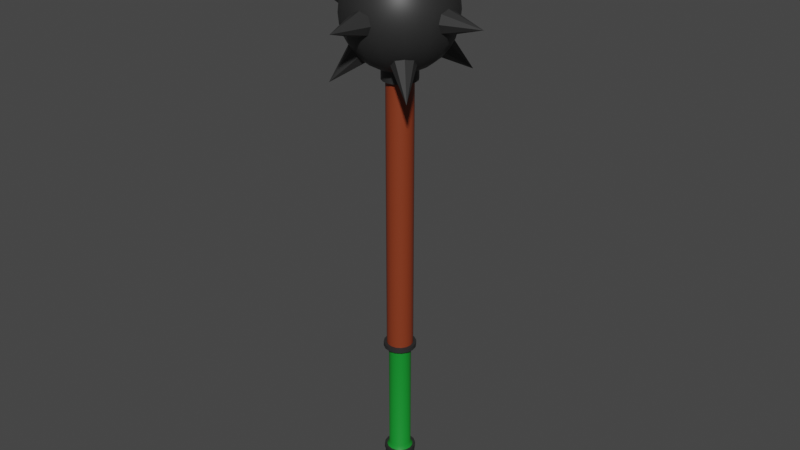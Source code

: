 # Source: mace.blend  (saved by Blender 2.81.16; exported with 4.5.12 LTS)
import bpy
from mathutils import Matrix  # noqa: F401  (used for matrix-valued properties, if any)

bpy.ops.wm.read_factory_settings(use_empty=True)
scene = bpy.context.scene
scene.name = 'Scene'

# ---- collections
col_collection = bpy.data.collections.new('Collection'); scene.collection.children.link(col_collection)

# ---- materials (node trees are filled in below, after node groups)
mat_metal = bpy.data.materials.new('Metal')
mat_metal.use_transparent_shadow = False
mat_wood = bpy.data.materials.new('Wood')
mat_wood.use_transparent_shadow = False
mat_handle = bpy.data.materials.new('Handle')
mat_handle.use_transparent_shadow = False

# ---- node groups
ng_auto_smooth = bpy.data.node_groups.new('Auto Smooth', 'GeometryNodeTree')
_s = ng_auto_smooth.interface.new_socket(name='Geometry', in_out='OUTPUT', socket_type='NodeSocketGeometry')
_s = ng_auto_smooth.interface.new_socket(name='Geometry', in_out='INPUT', socket_type='NodeSocketGeometry')
_s = ng_auto_smooth.interface.new_socket(name='Angle', in_out='INPUT', socket_type='NodeSocketFloat')
_s.subtype = 'ANGLE'
_s.min_value = 0.0
_s.max_value = 3.142
ng_auto_smooth.is_modifier = True
_N = ng_auto_smooth.nodes; _L = ng_auto_smooth.links
n0 = _N.new('NodeGroupOutput'); n0.name = 'Group Output'; n0.location = (480, -100)
n1 = _N.new('NodeGroupInput'); n1.name = 'Group Input'; n1.location = (-420, -300)
n2 = _N.new('NodeGroupInput'); n2.name = 'Group Input.001'; n2.location = (-60, -100)
n3 = _N.new('GeometryNodeSetShadeSmooth'); n3.name = 'Set Shade Smooth'; n3.location = (120, -100)
n3.domain = 'EDGE'
n4 = _N.new('GeometryNodeSetShadeSmooth'); n4.name = 'Set Shade Smooth.001'; n4.location = (300, -100)
n5 = _N.new('GeometryNodeInputMeshEdgeAngle'); n5.name = 'Edge Angle'; n5.location = (-420, -220)
n6 = _N.new('GeometryNodeInputEdgeSmooth'); n6.name = 'Is Edge Smooth'; n6.location = (-60, -160)
n7 = _N.new('GeometryNodeInputShadeSmooth'); n7.name = 'Is Face Smooth'; n7.location = (-240, -340)
n8 = _N.new('FunctionNodeBooleanMath'); n8.name = 'Boolean Math'; n8.location = (-60, -220)
n9 = _N.new('FunctionNodeCompare'); n9.name = 'Compare'; n9.location = (-240, -180)
n9.operation = 'LESS_EQUAL'
_L.new(n5.outputs[0], n9.inputs[0])
_L.new(n4.outputs[0], n0.inputs[0])
_L.new(n1.outputs[1], n9.inputs[1])
_L.new(n9.outputs[0], n8.inputs[0])
_L.new(n7.outputs[0], n8.inputs[1])
_L.new(n2.outputs[0], n3.inputs[0])
_L.new(n6.outputs[0], n3.inputs[1])
_L.new(n3.outputs[0], n4.inputs[0])
_L.new(n8.outputs[0], n3.inputs[2])
n0.is_active_output = True

# ---- material node trees
mat_metal.use_nodes = True; mat_metal.node_tree.nodes.clear()
_N = mat_metal.node_tree.nodes; _L = mat_metal.node_tree.links
n0 = _N.new('ShaderNodeOutputMaterial'); n0.name = 'Material Output'; n0.location = (300, 300)
n1 = _N.new('ShaderNodeBsdfPrincipled'); n1.name = 'Principled BSDF'; n1.location = (10, 300)
n1.distribution = 'GGX'
n1.subsurface_method = 'BURLEY'
n1.inputs[0].default_value = (0.02365, 0.02365, 0.02365, 1.0)
n1.inputs[3].default_value = 1.45
n1.inputs[27].default_value = (0.0, 0.0, 0.0, 1.0)
n1.inputs[28].default_value = 1.0
_L.new(n1.outputs[0], n0.inputs[0])
n0.is_active_output = True
mat_wood.use_nodes = True; mat_wood.node_tree.nodes.clear()
_N = mat_wood.node_tree.nodes; _L = mat_wood.node_tree.links
n0 = _N.new('ShaderNodeOutputMaterial'); n0.name = 'Material Output'; n0.location = (300, 300)
n1 = _N.new('ShaderNodeBsdfPrincipled'); n1.name = 'Principled BSDF'; n1.location = (10, 300)
n1.distribution = 'GGX'
n1.subsurface_method = 'BURLEY'
n1.inputs[0].default_value = (0.2266, 0.03757, 0.01113, 1.0)
n1.inputs[3].default_value = 1.45
n1.inputs[27].default_value = (0.0, 0.0, 0.0, 1.0)
n1.inputs[28].default_value = 1.0
_L.new(n1.outputs[0], n0.inputs[0])
n0.is_active_output = True
mat_handle.use_nodes = True; mat_handle.node_tree.nodes.clear()
_N = mat_handle.node_tree.nodes; _L = mat_handle.node_tree.links
n0 = _N.new('ShaderNodeOutputMaterial'); n0.name = 'Material Output'; n0.location = (300, 300)
n1 = _N.new('ShaderNodeBsdfPrincipled'); n1.name = 'Principled BSDF'; n1.location = (10, 300)
n1.distribution = 'GGX'
n1.subsurface_method = 'BURLEY'
n1.inputs[0].default_value = (0.00575, 0.2598, 0.02453, 1.0)
n1.inputs[3].default_value = 1.45
n1.inputs[27].default_value = (0.0, 0.0, 0.0, 1.0)
n1.inputs[28].default_value = 1.0
_L.new(n1.outputs[0], n0.inputs[0])
n0.is_active_output = True

# ---- world
world_world = bpy.data.worlds.new('World'); scene.world = world_world
world_world.use_nodes = True; world_world.node_tree.nodes.clear()
_N = world_world.node_tree.nodes; _L = world_world.node_tree.links
n0 = _N.new('ShaderNodeOutputWorld'); n0.name = 'World Output'; n0.location = (300, 300)
n1 = _N.new('ShaderNodeBackground'); n1.name = 'Background'; n1.location = (10, 300)
n1.inputs[0].default_value = (0.05088, 0.05088, 0.05088, 1.0)
_L.new(n1.outputs[0], n0.inputs[0])
n0.is_active_output = True
world_world.color = (0.05088, 0.05088, 0.05088)
world_world.use_sun_shadow = False
world_world.sun_shadow_jitter_overblur = 0.0

# ---- meshes
me_cylinder = bpy.data.meshes.new('Cylinder')
me_cylinder.from_pydata([(4.163e-08, 0.02565, -0.02041), (4.206e-08, 0.01862, 0.5944), (0.009815, 0.0237, -0.02041), (0.007126, 0.0172, 0.5944), (0.01814, 0.01814, -0.02041), (0.01317, 0.01317, 0.5944), (0.0237, 0.009815, -0.02041), (0.0172, 0.007126, 0.5944), (0.02565, -1.194e-08, -0.02041), (0.01862, -1.218e-08, 0.5944), (0.0237, -0.009815, -0.02041), (0.0172, -0.007126, 0.5944), (0.01814, -0.01814, -0.02041), (0.01317, -0.01317, 0.5944), (0.009815, -0.0237, -0.02041), (0.007126, -0.0172, 0.5944), (4.55e-08, -0.02565, -0.02041), (4.487e-08, -0.01862, 0.5944), (-0.009815, -0.0237, -0.02041), (-0.007126, -0.0172, 0.5944), (-0.01814, -0.01814, -0.02041), (-0.01317, -0.01317, 0.5944), (-0.0237, -0.009815, -0.02041), (-0.0172, -0.007126, 0.5944), (-0.02565, -1.052e-08, -0.02041), (-0.01862, -1.115e-08, 0.5944), (-0.0237, 0.009815, -0.02041), (-0.0172, 0.007126, 0.5944), (-0.01814, 0.01814, -0.02041), (-0.01317, 0.01317, 0.5944), (-0.009815, 0.0237, -0.02041), (-0.007126, 0.0172, 0.5944), (4.206e-08, 0.01862, 0.003884), (4.206e-08, 0.01862, 0.01003), (4.206e-08, 0.01862, 0.1822), (4.206e-08, 0.01862, 0.1883), (0.007126, 0.0172, 0.1883), (0.007126, 0.0172, 0.1822), (0.007126, 0.0172, 0.01003), (0.007126, 0.0172, 0.003884), (0.01317, 0.01317, 0.1883), (0.01317, 0.01317, 0.1822), (0.01317, 0.01317, 0.01003), (0.01317, 0.01317, 0.003884), (0.0172, 0.007126, 0.1883), (0.0172, 0.007126, 0.1822), (0.0172, 0.007126, 0.01003), (0.0172, 0.007126, 0.003884), (0.01862, -1.218e-08, 0.1883), (0.01862, -1.218e-08, 0.1822), (0.01862, -1.218e-08, 0.01003), (0.01862, -1.218e-08, 0.003884), (0.0172, -0.007126, 0.1883), (0.0172, -0.007126, 0.1822), (0.0172, -0.007126, 0.01003), (0.0172, -0.007126, 0.003884), (0.01317, -0.01317, 0.1883), (0.01317, -0.01317, 0.1822), (0.01317, -0.01317, 0.01003), (0.01317, -0.01317, 0.003884), (0.007126, -0.0172, 0.1883), (0.007126, -0.0172, 0.1822), (0.007126, -0.0172, 0.01003), (0.007126, -0.0172, 0.003884), (4.487e-08, -0.01862, 0.1883), (4.487e-08, -0.01862, 0.1822), (4.487e-08, -0.01862, 0.01003), (4.487e-08, -0.01862, 0.003884), (-0.007126, -0.0172, 0.1883), (-0.007126, -0.0172, 0.1822), (-0.007126, -0.0172, 0.01003), (-0.007126, -0.0172, 0.003884), (-0.01317, -0.01317, 0.1883), (-0.01317, -0.01317, 0.1822), (-0.01317, -0.01317, 0.01003), (-0.01317, -0.01317, 0.003884), (-0.0172, -0.007126, 0.1883), (-0.0172, -0.007126, 0.1822), (-0.0172, -0.007126, 0.01003), (-0.0172, -0.007126, 0.003884), (-0.01862, -1.115e-08, 0.1883), (-0.01862, -1.115e-08, 0.1822), (-0.01862, -1.115e-08, 0.01003), (-0.01862, -1.115e-08, 0.003884), (-0.0172, 0.007126, 0.1883), (-0.0172, 0.007126, 0.1822), (-0.0172, 0.007126, 0.01003), (-0.0172, 0.007126, 0.003884), (-0.01317, 0.01317, 0.1883), (-0.01317, 0.01317, 0.1822), (-0.01317, 0.01317, 0.01003), (-0.01317, 0.01317, 0.003884), (-0.007126, 0.0172, 0.1883), (-0.007126, 0.0172, 0.1822), (-0.007126, 0.0172, 0.01003), (-0.007126, 0.0172, 0.003884), (4.199e-08, 0.02295, 0.1822), (4.199e-08, 0.02295, 0.1883), (0.008782, 0.0212, 0.1883), (0.008782, 0.0212, 0.1822), (0.01623, 0.01623, 0.1883), (0.01623, 0.01623, 0.1822), (0.0212, 0.008782, 0.1883), (0.0212, 0.008782, 0.1822), (0.02295, -1.202e-08, 0.1883), (0.02295, -1.202e-08, 0.1822), (0.0212, -0.008782, 0.1883), (0.0212, -0.008782, 0.1822), (0.01623, -0.01623, 0.1883), (0.01623, -0.01623, 0.1822), (0.008782, -0.0212, 0.1883), (0.008782, -0.0212, 0.1822), (4.546e-08, -0.02295, 0.1883), (4.546e-08, -0.02295, 0.1822), (-0.008782, -0.0212, 0.1883), (-0.008782, -0.0212, 0.1822), (-0.01623, -0.01623, 0.1883), (-0.01623, -0.01623, 0.1822), (-0.0212, -0.008782, 0.1883), (-0.0212, -0.008782, 0.1822), (-0.02295, -1.074e-08, 0.1883), (-0.02295, -1.074e-08, 0.1822), (-0.0212, 0.008782, 0.1883), (-0.0212, 0.008782, 0.1822), (-0.01623, 0.01623, 0.1883), (-0.01623, 0.01623, 0.1822), (-0.008782, 0.0212, 0.1883), (-0.008782, 0.0212, 0.1822), (4.214e-08, 0.01566, 0.01577), (4.214e-08, 0.01566, 0.1772), (0.005992, 0.01446, 0.1772), (0.005992, 0.01446, 0.01577), (0.01107, 0.01107, 0.1772), (0.01107, 0.01107, 0.01577), (0.01446, 0.005992, 0.1772), (0.01446, 0.005992, 0.01577), (0.01566, -1.226e-08, 0.1772), (0.01566, -1.226e-08, 0.01577), (0.01446, -0.005992, 0.1772), (0.01446, -0.005992, 0.01577), (0.01107, -0.01107, 0.1772), (0.01107, -0.01107, 0.01577), (0.005992, -0.01446, 0.1772), (0.005992, -0.01446, 0.01577), (4.451e-08, -0.01566, 0.1772), (4.451e-08, -0.01566, 0.01577), (-0.005991, -0.01446, 0.1772), (-0.005991, -0.01446, 0.01577), (-0.01107, -0.01107, 0.1772), (-0.01107, -0.01107, 0.01577), (-0.01446, -0.005992, 0.1772), (-0.01446, -0.005992, 0.01577), (-0.01566, -1.139e-08, 0.1772), (-0.01566, -1.139e-08, 0.01577), (-0.01446, 0.005992, 0.1772), (-0.01446, 0.005992, 0.01577), (-0.01107, 0.01107, 0.1772), (-0.01107, 0.01107, 0.01577), (-0.005991, 0.01446, 0.1772), (-0.005991, 0.01446, 0.01577), (-0.01317, 0.01317, 0.1931), (-0.0172, 0.007126, 0.1931), (-0.01862, -1.115e-08, 0.1931), (-0.0172, -0.007126, 0.1931), (-0.01317, -0.01317, 0.1931), (-0.007126, -0.0172, 0.1931), (4.487e-08, -0.01862, 0.1931), (0.007126, -0.0172, 0.1931), (0.01317, -0.01317, 0.1931), (0.0172, -0.007126, 0.1931), (0.01862, -1.218e-08, 0.1931), (0.0172, 0.007126, 0.1931), (0.01317, 0.01317, 0.1931), (0.007126, 0.0172, 0.1931), (4.206e-08, 0.01862, 0.1931), (4.497e-08, -1.297e-08, -0.04867), (-0.007126, 0.0172, 0.1931), (4.195e-08, 0.02237, 0.003884), (4.195e-08, 0.02237, 0.01003), (0.008562, 0.02067, 0.01003), (0.008562, 0.02067, 0.003884), (0.01582, 0.01582, 0.01003), (0.01582, 0.01582, 0.003884), (0.02067, 0.008562, 0.01003), (0.02067, 0.008562, 0.003884), (0.02237, -1.208e-08, 0.01003), (0.02237, -1.208e-08, 0.003884), (0.02067, -0.008562, 0.01003), (0.02067, -0.008562, 0.003884), (0.01582, -0.01582, 0.01003), (0.01582, -0.01582, 0.003884), (0.008562, -0.02067, 0.01003), (0.008562, -0.02067, 0.003884), (4.532e-08, -0.02237, 0.01003), (4.532e-08, -0.02237, 0.003884), (-0.008562, -0.02067, 0.01003), (-0.008562, -0.02067, 0.003884), (-0.01582, -0.01582, 0.01003), (-0.01582, -0.01582, 0.003884), (-0.02067, -0.008562, 0.01003), (-0.02067, -0.008562, 0.003884), (-0.02237, -1.084e-08, 0.01003), (-0.02237, -1.084e-08, 0.003884), (-0.02067, 0.008562, 0.01003), (-0.02067, 0.008562, 0.003884), (-0.01582, 0.01582, 0.01003), (-0.01582, 0.01582, 0.003884), (-0.008562, 0.02067, 0.01003), (-0.008562, 0.02067, 0.003884), (4.206e-08, 0.01862, 0.5766), (4.206e-08, 0.01862, 0.5927), (-0.007126, 0.0172, 0.5927), (-0.007126, 0.0172, 0.5766), (-0.01317, 0.01317, 0.5927), (-0.01317, 0.01317, 0.5766), (-0.0172, 0.007126, 0.5927), (-0.0172, 0.007126, 0.5766), (-0.01862, -1.115e-08, 0.5927), (-0.01862, -1.115e-08, 0.5766), (-0.0172, -0.007126, 0.5927), (-0.0172, -0.007126, 0.5766), (-0.01317, -0.01317, 0.5927), (-0.01317, -0.01317, 0.5766), (-0.007126, -0.0172, 0.5927), (-0.007126, -0.0172, 0.5766), (4.487e-08, -0.01862, 0.5927), (4.487e-08, -0.01862, 0.5766), (0.007126, -0.0172, 0.5927), (0.007126, -0.0172, 0.5766), (0.01317, -0.01317, 0.5927), (0.01317, -0.01317, 0.5766), (0.0172, -0.007126, 0.5927), (0.0172, -0.007126, 0.5766), (0.01862, -1.218e-08, 0.5927), (0.01862, -1.218e-08, 0.5766), (0.0172, 0.007126, 0.5927), (0.0172, 0.007126, 0.5766), (0.01317, 0.01317, 0.5927), (0.01317, 0.01317, 0.5766), (0.007126, 0.0172, 0.5927), (0.007126, 0.0172, 0.5766), (4.171e-08, 0.0243, 0.5766), (4.171e-08, 0.0243, 0.5927), (-0.009299, 0.02245, 0.5927), (-0.009299, 0.02245, 0.5766), (-0.01718, 0.01718, 0.5927), (-0.01718, 0.01718, 0.5766), (-0.02245, 0.009299, 0.5927), (-0.02245, 0.009299, 0.5766), (-0.0243, -1.059e-08, 0.5927), (-0.0243, -1.059e-08, 0.5766), (-0.02245, -0.009299, 0.5927), (-0.02245, -0.009299, 0.5766), (-0.01718, -0.01718, 0.5927), (-0.01718, -0.01718, 0.5766), (-0.009299, -0.02245, 0.5927), (-0.009299, -0.02245, 0.5766), (4.538e-08, -0.0243, 0.5927), (4.538e-08, -0.0243, 0.5766), (0.009299, -0.02245, 0.5927), (0.009299, -0.02245, 0.5766), (0.01718, -0.01718, 0.5927), (0.01718, -0.01718, 0.5766), (0.02245, -0.009299, 0.5927), (0.02245, -0.009299, 0.5766), (0.0243, -1.194e-08, 0.5927), (0.0243, -1.194e-08, 0.5766), (0.02245, 0.009299, 0.5927), (0.02245, 0.009299, 0.5766), (0.01718, 0.01718, 0.5927), (0.01718, 0.01718, 0.5766), (0.009299, 0.02245, 0.5927), (0.009299, 0.02245, 0.5766)], [], [(210, 1, 3, 239), (239, 3, 5, 237), (237, 5, 7, 235), (235, 7, 9, 233), (233, 9, 11, 231), (231, 11, 13, 229), (229, 13, 15, 227), (227, 15, 17, 225), (225, 17, 19, 223), (223, 19, 21, 221), (221, 21, 23, 219), (219, 23, 25, 217), (217, 25, 27, 215), (215, 27, 29, 213), (3, 1, 31, 29, 27, 25, 23, 21, 19, 17, 15, 13, 11, 9, 7, 5), (213, 29, 31, 211), (211, 31, 1, 210), (8, 10, 175), (30, 95, 32, 0), (42, 46, 183, 181), (158, 93, 34, 129), (84, 88, 124, 122), (28, 91, 95, 30), (87, 83, 202, 204), (156, 89, 93, 158), (44, 48, 104, 102), (26, 87, 91, 28), (47, 43, 182, 184), (154, 85, 89, 156), (89, 85, 123, 125), (24, 83, 87, 26), (70, 74, 197, 195), (152, 81, 85, 154), (49, 45, 103, 105), (22, 79, 83, 24), (75, 71, 196, 198), (150, 77, 81, 152), (72, 76, 118, 116), (20, 75, 79, 22), (58, 62, 191, 189), (148, 73, 77, 150), (35, 36, 98, 97), (18, 71, 75, 20), (63, 59, 190, 192), (146, 69, 73, 148), (77, 73, 117, 119), (16, 67, 71, 18), (86, 90, 205, 203), (144, 65, 69, 146), (37, 34, 96, 99), (14, 63, 67, 16), (46, 50, 185, 183), (142, 61, 65, 144), (60, 64, 112, 110), (12, 59, 63, 14), (91, 87, 204, 206), (140, 57, 61, 142), (65, 61, 111, 113), (10, 55, 59, 12), (51, 47, 184, 186), (138, 53, 57, 140), (88, 92, 126, 124), (8, 51, 55, 10), (74, 78, 199, 197), (136, 49, 53, 138), (48, 52, 106, 104), (6, 47, 51, 8), (33, 38, 179, 178), (134, 45, 49, 136), (93, 89, 125, 127), (4, 43, 47, 6), (79, 75, 198, 200), (132, 41, 45, 134), (53, 49, 105, 107), (2, 39, 43, 4), (39, 32, 177, 180), (130, 37, 41, 132), (76, 80, 120, 118), (0, 32, 39, 2), (62, 66, 193, 191), (129, 34, 37, 130), (36, 40, 100, 98), (127, 126, 97, 96), (125, 124, 126, 127), (123, 122, 124, 125), (121, 120, 122, 123), (119, 118, 120, 121), (117, 116, 118, 119), (115, 114, 116, 117), (113, 112, 114, 115), (111, 110, 112, 113), (109, 108, 110, 111), (107, 106, 108, 109), (105, 104, 106, 107), (103, 102, 104, 105), (101, 100, 102, 103), (99, 98, 100, 101), (96, 97, 98, 99), (61, 57, 109, 111), (56, 60, 110, 108), (73, 69, 115, 117), (68, 72, 116, 114), (45, 41, 101, 103), (85, 81, 121, 123), (40, 44, 102, 100), (80, 84, 122, 120), (57, 53, 107, 109), (34, 93, 127, 96), (52, 56, 108, 106), (92, 35, 97, 126), (69, 65, 113, 115), (64, 68, 114, 112), (41, 37, 99, 101), (81, 77, 119, 121), (33, 128, 131, 38), (128, 129, 130, 131), (38, 131, 133, 42), (131, 130, 132, 133), (42, 133, 135, 46), (133, 132, 134, 135), (46, 135, 137, 50), (135, 134, 136, 137), (50, 137, 139, 54), (137, 136, 138, 139), (54, 139, 141, 58), (139, 138, 140, 141), (58, 141, 143, 62), (141, 140, 142, 143), (62, 143, 145, 66), (143, 142, 144, 145), (66, 145, 147, 70), (145, 144, 146, 147), (70, 147, 149, 74), (147, 146, 148, 149), (74, 149, 151, 78), (149, 148, 150, 151), (78, 151, 153, 82), (151, 150, 152, 153), (82, 153, 155, 86), (153, 152, 154, 155), (86, 155, 157, 90), (155, 154, 156, 157), (90, 157, 159, 94), (157, 156, 158, 159), (94, 159, 128, 33), (159, 158, 129, 128), (40, 172, 171, 44), (18, 20, 175), (28, 30, 175), (4, 6, 175), (14, 16, 175), (0, 2, 175), (24, 26, 175), (10, 12, 175), (20, 22, 175), (30, 0, 175), (6, 8, 175), (16, 18, 175), (26, 28, 175), (2, 4, 175), (12, 14, 175), (22, 24, 175), (44, 171, 170, 48), (48, 170, 169, 52), (52, 169, 168, 56), (56, 168, 167, 60), (60, 167, 166, 64), (64, 166, 165, 68), (68, 165, 164, 72), (72, 164, 163, 76), (76, 163, 162, 80), (80, 162, 161, 84), (84, 161, 160, 88), (88, 160, 176, 92), (92, 176, 174, 35), (36, 173, 172, 40), (35, 174, 173, 36), (208, 207, 178, 177), (206, 205, 207, 208), (204, 203, 205, 206), (202, 201, 203, 204), (200, 199, 201, 202), (198, 197, 199, 200), (196, 195, 197, 198), (194, 193, 195, 196), (192, 191, 193, 194), (190, 189, 191, 192), (188, 187, 189, 190), (186, 185, 187, 188), (184, 183, 185, 186), (182, 181, 183, 184), (180, 179, 181, 182), (177, 178, 179, 180), (82, 86, 203, 201), (59, 55, 188, 190), (32, 95, 208, 177), (54, 58, 189, 187), (94, 33, 178, 207), (71, 67, 194, 196), (66, 70, 195, 193), (43, 39, 180, 182), (83, 79, 200, 202), (38, 42, 181, 179), (78, 82, 201, 199), (55, 51, 186, 188), (95, 91, 206, 208), (50, 54, 187, 185), (90, 94, 207, 205), (67, 63, 192, 194), (176, 212, 209, 174), (222, 224, 256, 254), (160, 214, 212, 176), (235, 233, 265, 267), (161, 216, 214, 160), (221, 219, 251, 253), (162, 218, 216, 161), (234, 236, 268, 266), (163, 220, 218, 162), (220, 222, 254, 252), (164, 222, 220, 163), (233, 231, 263, 265), (165, 224, 222, 164), (219, 217, 249, 251), (166, 226, 224, 165), (232, 234, 266, 264), (167, 228, 226, 166), (218, 220, 252, 250), (168, 230, 228, 167), (231, 229, 261, 263), (169, 232, 230, 168), (217, 215, 247, 249), (170, 234, 232, 169), (230, 232, 264, 262), (171, 236, 234, 170), (216, 218, 250, 248), (172, 238, 236, 171), (229, 227, 259, 261), (173, 240, 238, 172), (215, 213, 245, 247), (174, 209, 240, 173), (228, 230, 262, 260), (244, 243, 242, 241), (246, 245, 243, 244), (248, 247, 245, 246), (250, 249, 247, 248), (252, 251, 249, 250), (254, 253, 251, 252), (256, 255, 253, 254), (258, 257, 255, 256), (260, 259, 257, 258), (262, 261, 259, 260), (264, 263, 261, 262), (266, 265, 263, 264), (268, 267, 265, 266), (270, 269, 267, 268), (272, 271, 269, 270), (241, 242, 271, 272), (236, 238, 270, 268), (223, 221, 253, 255), (209, 212, 244, 241), (237, 235, 267, 269), (224, 226, 258, 256), (211, 210, 242, 243), (238, 240, 272, 270), (225, 223, 255, 257), (212, 214, 246, 244), (239, 237, 269, 271), (226, 228, 260, 258), (213, 211, 243, 245), (240, 209, 241, 272), (227, 225, 257, 259), (214, 216, 248, 246), (210, 239, 271, 242)])
me_cylinder.polygons.foreach_set('use_smooth', [True] * 273)
me_cylinder.polygons.foreach_set('material_index', [1, 1, 1, 1, 1, 1, 1, 1, 1, 1, 1, 1, 1, 1, 1, 1, 1, 0, 0, 0, 2, 0, 0, 0, 2, 0, 0, 0, 2, 0, 0, 0, 2, 0, 0, 0, 2, 0, 0, 0, 2, 0, 0, 0, 2, 0, 0, 0, 2, 0, 0, 0, 2, 0, 0, 0, 2, 0, 0, 0, 2, 0, 0, 0, 2, 0, 0, 0, 2, 0, 0, 0, 2, 0, 0, 0, 2, 0, 0, 0, 2, 0, 0, 0, 0, 0, 0, 0, 0, 0, 0, 0, 0, 0, 0, 0, 0, 0, 0, 0, 0, 0, 0, 0, 0, 0, 0, 0, 0, 0, 0, 0, 0, 0, 2, 2, 2, 2, 2, 2, 2, 2, 2, 2, 2, 2, 2, 2, 2, 2, 2, 2, 2, 2, 2, 2, 2, 2, 2, 2, 2, 2, 2, 2, 2, 2, 1, 0, 0, 0, 0, 0, 0, 0, 0, 0, 0, 0, 0, 0, 0, 0, 1, 1, 1, 1, 1, 1, 1, 1, 1, 1, 1, 1, 1, 1, 1, 0, 0, 0, 0, 0, 0, 0, 0, 0, 0, 0, 0, 0, 0, 0, 0, 0, 0, 0, 0, 0, 0, 0, 0, 0, 0, 0, 0, 0, 0, 0, 0, 1, 0, 1, 0, 1, 0, 1, 0, 1, 0, 1, 0, 1, 0, 1, 0, 1, 0, 1, 0, 1, 0, 1, 0, 1, 0, 1, 0, 1, 0, 1, 0, 0, 0, 0, 0, 0, 0, 0, 0, 0, 0, 0, 0, 0, 0, 0, 0, 0, 0, 0, 0, 0, 0, 0, 0, 0, 0, 0, 0, 0, 0, 0, 0])
_uv = me_cylinder.uv_layers.new(name='UVMap')
_uv.uv.foreach_set('vector', [1.0, 0.9833, 1.0, 1.0, 0.9375, 1.0, 0.9375, 0.9833, 0.9375, 0.9833, 0.9375, 1.0, 0.875, 1.0, 0.875, 0.9833, 0.875, 0.9833, 0.875, 1.0, 0.8125, 1.0, 0.8125, 0.9833, 0.8125, 0.9833, 0.8125, 1.0, 0.75, 1.0, 0.75, 0.9833, 0.75, 0.9833, 0.75, 1.0, 0.6875, 1.0, 0.6875, 0.9833, 0.6875, 0.9833, 0.6875, 1.0, 0.625, 1.0, 0.625, 0.9833, 0.625, 0.9833, 0.625, 1.0, 0.5625, 1.0, 0.5625, 0.9833, 0.5625, 0.9833, 0.5625, 1.0, 0.5, 1.0, 0.5, 0.9833, 0.5, 0.9833, 0.5, 1.0, 0.4375, 1.0, 0.4375, 0.9833, 0.4375, 0.9833, 0.4375, 1.0, 0.375, 1.0, 0.375, 0.9833, 0.375, 0.9833, 0.375, 1.0, 0.3125, 1.0, 0.3125, 0.9833, 0.3125, 0.9833, 0.3125, 1.0, 0.25, 1.0, 0.25, 0.9833, 0.25, 0.9833, 0.25, 1.0, 0.1875, 1.0, 0.1875, 0.9833, 0.1875, 0.9833, 0.1875, 1.0, 0.125, 1.0, 0.125, 0.9833, 0.3418, 0.4717, 0.25, 0.49, 0.1582, 0.4717, 0.08029, 0.4197, 0.02827, 0.3418, 0.01, 0.25, 0.02827, 0.1582, 0.08029, 0.08029, 0.1582, 0.02827, 0.25, 0.01, 0.3418, 0.02827, 0.4197, 0.08029, 0.4717, 0.1582, 0.49, 0.25, 0.4717, 0.3418, 0.4197, 0.4197, 0.125, 0.9833, 0.125, 1.0, 0.0625, 1.0, 0.0625, 0.9833, 0.0625, 0.9833, 0.0625, 1.0, 0.0, 1.0, 0.0, 0.9833, 0.75, 0.5, 0.6875, 0.5, 0.75, 0.5, 0.0625, 0.5, 0.0625, 0.6, 0.0, 0.6, 0.0, 0.5, 0.875, 0.7, 0.8125, 0.7, 0.8125, 0.7, 0.875, 0.7, 0.0625, 0.7667, 0.0625, 0.8, 0.0, 0.8, 0.0, 0.7667, 0.1875, 0.9, 0.125, 0.9, 0.125, 0.9, 0.1875, 0.9, 0.125, 0.5, 0.125, 0.6, 0.0625, 0.6, 0.0625, 0.5, 0.1875, 0.6, 0.25, 0.6, 0.25, 0.6, 0.1875, 0.6, 0.125, 0.7667, 0.125, 0.8, 0.0625, 0.8, 0.0625, 0.7667, 0.8125, 0.9, 0.75, 0.9, 0.75, 0.9, 0.8125, 0.9, 0.1875, 0.5, 0.1875, 0.6, 0.125, 0.6, 0.125, 0.5, 0.8125, 0.6, 0.875, 0.6, 0.875, 0.6, 0.8125, 0.6, 0.1875, 0.7667, 0.1875, 0.8, 0.125, 0.8, 0.125, 0.7667, 0.125, 0.8, 0.1875, 0.8, 0.1875, 0.8, 0.125, 0.8, 0.25, 0.5, 0.25, 0.6, 0.1875, 0.6, 0.1875, 0.5, 0.4375, 0.7, 0.375, 0.7, 0.375, 0.7, 0.4375, 0.7, 0.25, 0.7667, 0.25, 0.8, 0.1875, 0.8, 0.1875, 0.7667, 0.75, 0.8, 0.8125, 0.8, 0.8125, 0.8, 0.75, 0.8, 0.3125, 0.5, 0.3125, 0.6, 0.25, 0.6, 0.25, 0.5, 0.375, 0.6, 0.4375, 0.6, 0.4375, 0.6, 0.375, 0.6, 0.3125, 0.7667, 0.3125, 0.8, 0.25, 0.8, 0.25, 0.7667, 0.375, 0.9, 0.3125, 0.9, 0.3125, 0.9, 0.375, 0.9, 0.375, 0.5, 0.375, 0.6, 0.3125, 0.6, 0.3125, 0.5, 0.625, 0.7, 0.5625, 0.7, 0.5625, 0.7, 0.625, 0.7, 0.375, 0.7667, 0.375, 0.8, 0.3125, 0.8, 0.3125, 0.7667, 1.0, 0.9, 0.9375, 0.9, 0.9375, 0.9, 1.0, 0.9, 0.4375, 0.5, 0.4375, 0.6, 0.375, 0.6, 0.375, 0.5, 0.5625, 0.6, 0.625, 0.6, 0.625, 0.6, 0.5625, 0.6, 0.4375, 0.7667, 0.4375, 0.8, 0.375, 0.8, 0.375, 0.7667, 0.3125, 0.8, 0.375, 0.8, 0.375, 0.8, 0.3125, 0.8, 0.5, 0.5, 0.5, 0.6, 0.4375, 0.6, 0.4375, 0.5, 0.1875, 0.7, 0.125, 0.7, 0.125, 0.7, 0.1875, 0.7, 0.5, 0.7667, 0.5, 0.8, 0.4375, 0.8, 0.4375, 0.7667, 0.9375, 0.8, 1.0, 0.8, 1.0, 0.8, 0.9375, 0.8, 0.5625, 0.5, 0.5625, 0.6, 0.5, 0.6, 0.5, 0.5, 0.8125, 0.7, 0.75, 0.7, 0.75, 0.7, 0.8125, 0.7, 0.5625, 0.7667, 0.5625, 0.8, 0.5, 0.8, 0.5, 0.7667, 0.5625, 0.9, 0.5, 0.9, 0.5, 0.9, 0.5625, 0.9, 0.625, 0.5, 0.625, 0.6, 0.5625, 0.6, 0.5625, 0.5, 0.125, 0.6, 0.1875, 0.6, 0.1875, 0.6, 0.125, 0.6, 0.625, 0.7667, 0.625, 0.8, 0.5625, 0.8, 0.5625, 0.7667, 0.5, 0.8, 0.5625, 0.8, 0.5625, 0.8, 0.5, 0.8, 0.6875, 0.5, 0.6875, 0.6, 0.625, 0.6, 0.625, 0.5, 0.75, 0.6, 0.8125, 0.6, 0.8125, 0.6, 0.75, 0.6, 0.6875, 0.7667, 0.6875, 0.8, 0.625, 0.8, 0.625, 0.7667, 0.125, 0.9, 0.0625, 0.9, 0.0625, 0.9, 0.125, 0.9, 0.75, 0.5, 0.75, 0.6, 0.6875, 0.6, 0.6875, 0.5, 0.375, 0.7, 0.3125, 0.7, 0.3125, 0.7, 0.375, 0.7, 0.75, 0.7667, 0.75, 0.8, 0.6875, 0.8, 0.6875, 0.7667, 0.75, 0.9, 0.6875, 0.9, 0.6875, 0.9, 0.75, 0.9, 0.8125, 0.5, 0.8125, 0.6, 0.75, 0.6, 0.75, 0.5, 1.0, 0.7, 0.9375, 0.7, 0.9375, 0.7, 1.0, 0.7, 0.8125, 0.7667, 0.8125, 0.8, 0.75, 0.8, 0.75, 0.7667, 0.0625, 0.8, 0.125, 0.8, 0.125, 0.8, 0.0625, 0.8, 0.875, 0.5, 0.875, 0.6, 0.8125, 0.6, 0.8125, 0.5, 0.3125, 0.6, 0.375, 0.6, 0.375, 0.6, 0.3125, 0.6, 0.875, 0.7667, 0.875, 0.8, 0.8125, 0.8, 0.8125, 0.7667, 0.6875, 0.8, 0.75, 0.8, 0.75, 0.8, 0.6875, 0.8, 0.9375, 0.5, 0.9375, 0.6, 0.875, 0.6, 0.875, 0.5, 0.9375, 0.6, 1.0, 0.6, 1.0, 0.6, 0.9375, 0.6, 0.9375, 0.7667, 0.9375, 0.8, 0.875, 0.8, 0.875, 0.7667, 0.3125, 0.9, 0.25, 0.9, 0.25, 0.9, 0.3125, 0.9, 1.0, 0.5, 1.0, 0.6, 0.9375, 0.6, 0.9375, 0.5, 0.5625, 0.7, 0.5, 0.7, 0.5, 0.7, 0.5625, 0.7, 1.0, 0.7667, 1.0, 0.8, 0.9375, 0.8, 0.9375, 0.7667, 0.9375, 0.9, 0.875, 0.9, 0.875, 0.9, 0.9375, 0.9, 0.0625, 0.8, 0.0625, 0.9, 0.0, 0.9, 0.0, 0.8, 0.125, 0.8, 0.125, 0.9, 0.0625, 0.9, 0.0625, 0.8, 0.1875, 0.8, 0.1875, 0.9, 0.125, 0.9, 0.125, 0.8, 0.25, 0.8, 0.25, 0.9, 0.1875, 0.9, 0.1875, 0.8, 0.3125, 0.8, 0.3125, 0.9, 0.25, 0.9, 0.25, 0.8, 0.375, 0.8, 0.375, 0.9, 0.3125, 0.9, 0.3125, 0.8, 0.4375, 0.8, 0.4375, 0.9, 0.375, 0.9, 0.375, 0.8, 0.5, 0.8, 0.5, 0.9, 0.4375, 0.9, 0.4375, 0.8, 0.5625, 0.8, 0.5625, 0.9, 0.5, 0.9, 0.5, 0.8, 0.625, 0.8, 0.625, 0.9, 0.5625, 0.9, 0.5625, 0.8, 0.6875, 0.8, 0.6875, 0.9, 0.625, 0.9, 0.625, 0.8, 0.75, 0.8, 0.75, 0.9, 0.6875, 0.9, 0.6875, 0.8, 0.8125, 0.8, 0.8125, 0.9, 0.75, 0.9, 0.75, 0.8, 0.875, 0.8, 0.875, 0.9, 0.8125, 0.9, 0.8125, 0.8, 0.9375, 0.8, 0.9375, 0.9, 0.875, 0.9, 0.875, 0.8, 1.0, 0.8, 1.0, 0.9, 0.9375, 0.9, 0.9375, 0.8, 0.5625, 0.8, 0.625, 0.8, 0.625, 0.8, 0.5625, 0.8, 0.625, 0.9, 0.5625, 0.9, 0.5625, 0.9, 0.625, 0.9, 0.375, 0.8, 0.4375, 0.8, 0.4375, 0.8, 0.375, 0.8, 0.4375, 0.9, 0.375, 0.9, 0.375, 0.9, 0.4375, 0.9, 0.8125, 0.8, 0.875, 0.8, 0.875, 0.8, 0.8125, 0.8, 0.1875, 0.8, 0.25, 0.8, 0.25, 0.8, 0.1875, 0.8, 0.875, 0.9, 0.8125, 0.9, 0.8125, 0.9, 0.875, 0.9, 0.25, 0.9, 0.1875, 0.9, 0.1875, 0.9, 0.25, 0.9, 0.625, 0.8, 0.6875, 0.8, 0.6875, 0.8, 0.625, 0.8, 0.0, 0.8, 0.0625, 0.8, 0.0625, 0.8, 0.0, 0.8, 0.6875, 0.9, 0.625, 0.9, 0.625, 0.9, 0.6875, 0.9, 0.0625, 0.9, 0.0, 0.9, 0.0, 0.9, 0.0625, 0.9, 0.4375, 0.8, 0.5, 0.8, 0.5, 0.8, 0.4375, 0.8, 0.5, 0.9, 0.4375, 0.9, 0.4375, 0.9, 0.5, 0.9, 0.875, 0.8, 0.9375, 0.8, 0.9375, 0.8, 0.875, 0.8, 0.25, 0.8, 0.3125, 0.8, 0.3125, 0.8, 0.25, 0.8, 1.0, 0.7, 1.0, 0.7333, 0.9375, 0.7333, 0.9375, 0.7, 1.0, 0.7333, 1.0, 0.7667, 0.9375, 0.7667, 0.9375, 0.7333, 0.9375, 0.7, 0.9375, 0.7333, 0.875, 0.7333, 0.875, 0.7, 0.9375, 0.7333, 0.9375, 0.7667, 0.875, 0.7667, 0.875, 0.7333, 0.875, 0.7, 0.875, 0.7333, 0.8125, 0.7333, 0.8125, 0.7, 0.875, 0.7333, 0.875, 0.7667, 0.8125, 0.7667, 0.8125, 0.7333, 0.8125, 0.7, 0.8125, 0.7333, 0.75, 0.7333, 0.75, 0.7, 0.8125, 0.7333, 0.8125, 0.7667, 0.75, 0.7667, 0.75, 0.7333, 0.75, 0.7, 0.75, 0.7333, 0.6875, 0.7333, 0.6875, 0.7, 0.75, 0.7333, 0.75, 0.7667, 0.6875, 0.7667, 0.6875, 0.7333, 0.6875, 0.7, 0.6875, 0.7333, 0.625, 0.7333, 0.625, 0.7, 0.6875, 0.7333, 0.6875, 0.7667, 0.625, 0.7667, 0.625, 0.7333, 0.625, 0.7, 0.625, 0.7333, 0.5625, 0.7333, 0.5625, 0.7, 0.625, 0.7333, 0.625, 0.7667, 0.5625, 0.7667, 0.5625, 0.7333, 0.5625, 0.7, 0.5625, 0.7333, 0.5, 0.7333, 0.5, 0.7, 0.5625, 0.7333, 0.5625, 0.7667, 0.5, 0.7667, 0.5, 0.7333, 0.5, 0.7, 0.5, 0.7333, 0.4375, 0.7333, 0.4375, 0.7, 0.5, 0.7333, 0.5, 0.7667, 0.4375, 0.7667, 0.4375, 0.7333, 0.4375, 0.7, 0.4375, 0.7333, 0.375, 0.7333, 0.375, 0.7, 0.4375, 0.7333, 0.4375, 0.7667, 0.375, 0.7667, 0.375, 0.7333, 0.375, 0.7, 0.375, 0.7333, 0.3125, 0.7333, 0.3125, 0.7, 0.375, 0.7333, 0.375, 0.7667, 0.3125, 0.7667, 0.3125, 0.7333, 0.3125, 0.7, 0.3125, 0.7333, 0.25, 0.7333, 0.25, 0.7, 0.3125, 0.7333, 0.3125, 0.7667, 0.25, 0.7667, 0.25, 0.7333, 0.25, 0.7, 0.25, 0.7333, 0.1875, 0.7333, 0.1875, 0.7, 0.25, 0.7333, 0.25, 0.7667, 0.1875, 0.7667, 0.1875, 0.7333, 0.1875, 0.7, 0.1875, 0.7333, 0.125, 0.7333, 0.125, 0.7, 0.1875, 0.7333, 0.1875, 0.7667, 0.125, 0.7667, 0.125, 0.7333, 0.125, 0.7, 0.125, 0.7333, 0.0625, 0.7333, 0.0625, 0.7, 0.125, 0.7333, 0.125, 0.7667, 0.0625, 0.7667, 0.0625, 0.7333, 0.0625, 0.7, 0.0625, 0.7333, 0.0, 0.7333, 0.0, 0.7, 0.0625, 0.7333, 0.0625, 0.7667, 0.0, 0.7667, 0.0, 0.7333, 0.875, 0.9, 0.875, 0.95, 0.8125, 0.95, 0.8125, 0.9, 0.4375, 0.5, 0.375, 0.5, 0.4375, 0.5, 0.125, 0.5, 0.0625, 0.5, 0.125, 0.5, 0.875, 0.5, 0.8125, 0.5, 0.875, 0.5, 0.5625, 0.5, 0.5, 0.5, 0.5625, 0.5, 1.0, 0.5, 0.9375, 0.5, 1.0, 0.5, 0.25, 0.5, 0.1875, 0.5, 0.25, 0.5, 0.6875, 0.5, 0.625, 0.5, 0.6875, 0.5, 0.375, 0.5, 0.3125, 0.5, 0.375, 0.5, 0.0625, 0.5, 0.0, 0.5, 0.0625, 0.5, 0.8125, 0.5, 0.75, 0.5, 0.8125, 0.5, 0.5, 0.5, 0.4375, 0.5, 0.5, 0.5, 0.1875, 0.5, 0.125, 0.5, 0.1875, 0.5, 0.9375, 0.5, 0.875, 0.5, 0.9375, 0.5, 0.625, 0.5, 0.5625, 0.5, 0.625, 0.5, 0.3125, 0.5, 0.25, 0.5, 0.3125, 0.5, 0.8125, 0.9, 0.8125, 0.95, 0.75, 0.95, 0.75, 0.9, 0.75, 0.9, 0.75, 0.95, 0.6875, 0.95, 0.6875, 0.9, 0.6875, 0.9, 0.6875, 0.95, 0.625, 0.95, 0.625, 0.9, 0.625, 0.9, 0.625, 0.95, 0.5625, 0.95, 0.5625, 0.9, 0.5625, 0.9, 0.5625, 0.95, 0.5, 0.95, 0.5, 0.9, 0.5, 0.9, 0.5, 0.95, 0.4375, 0.95, 0.4375, 0.9, 0.4375, 0.9, 0.4375, 0.95, 0.375, 0.95, 0.375, 0.9, 0.375, 0.9, 0.375, 0.95, 0.3125, 0.95, 0.3125, 0.9, 0.3125, 0.9, 0.3125, 0.95, 0.25, 0.95, 0.25, 0.9, 0.25, 0.9, 0.25, 0.95, 0.1875, 0.95, 0.1875, 0.9, 0.1875, 0.9, 0.1875, 0.95, 0.125, 0.95, 0.125, 0.9, 0.125, 0.9, 0.125, 0.95, 0.0625, 0.95, 0.0625, 0.9, 0.0625, 0.9, 0.0625, 0.95, 0.0, 0.95, 0.0, 0.9, 0.9375, 0.9, 0.9375, 0.95, 0.875, 0.95, 0.875, 0.9, 1.0, 0.9, 1.0, 0.95, 0.9375, 0.95, 0.9375, 0.9, 0.0625, 0.6, 0.0625, 0.7, 0.0, 0.7, 0.0, 0.6, 0.125, 0.6, 0.125, 0.7, 0.0625, 0.7, 0.0625, 0.6, 0.1875, 0.6, 0.1875, 0.7, 0.125, 0.7, 0.125, 0.6, 0.25, 0.6, 0.25, 0.7, 0.1875, 0.7, 0.1875, 0.6, 0.3125, 0.6, 0.3125, 0.7, 0.25, 0.7, 0.25, 0.6, 0.375, 0.6, 0.375, 0.7, 0.3125, 0.7, 0.3125, 0.6, 0.4375, 0.6, 0.4375, 0.7, 0.375, 0.7, 0.375, 0.6, 0.5, 0.6, 0.5, 0.7, 0.4375, 0.7, 0.4375, 0.6, 0.5625, 0.6, 0.5625, 0.7, 0.5, 0.7, 0.5, 0.6, 0.625, 0.6, 0.625, 0.7, 0.5625, 0.7, 0.5625, 0.6, 0.6875, 0.6, 0.6875, 0.7, 0.625, 0.7, 0.625, 0.6, 0.75, 0.6, 0.75, 0.7, 0.6875, 0.7, 0.6875, 0.6, 0.8125, 0.6, 0.8125, 0.7, 0.75, 0.7, 0.75, 0.6, 0.875, 0.6, 0.875, 0.7, 0.8125, 0.7, 0.8125, 0.6, 0.9375, 0.6, 0.9375, 0.7, 0.875, 0.7, 0.875, 0.6, 1.0, 0.6, 1.0, 0.7, 0.9375, 0.7, 0.9375, 0.6, 0.25, 0.7, 0.1875, 0.7, 0.1875, 0.7, 0.25, 0.7, 0.625, 0.6, 0.6875, 0.6, 0.6875, 0.6, 0.625, 0.6, 0.0, 0.6, 0.0625, 0.6, 0.0625, 0.6, 0.0, 0.6, 0.6875, 0.7, 0.625, 0.7, 0.625, 0.7, 0.6875, 0.7, 0.0625, 0.7, 0.0, 0.7, 0.0, 0.7, 0.0625, 0.7, 0.4375, 0.6, 0.5, 0.6, 0.5, 0.6, 0.4375, 0.6, 0.5, 0.7, 0.4375, 0.7, 0.4375, 0.7, 0.5, 0.7, 0.875, 0.6, 0.9375, 0.6, 0.9375, 0.6, 0.875, 0.6, 0.25, 0.6, 0.3125, 0.6, 0.3125, 0.6, 0.25, 0.6, 0.9375, 0.7, 0.875, 0.7, 0.875, 0.7, 0.9375, 0.7, 0.3125, 0.7, 0.25, 0.7, 0.25, 0.7, 0.3125, 0.7, 0.6875, 0.6, 0.75, 0.6, 0.75, 0.6, 0.6875, 0.6, 0.0625, 0.6, 0.125, 0.6, 0.125, 0.6, 0.0625, 0.6, 0.75, 0.7, 0.6875, 0.7, 0.6875, 0.7, 0.75, 0.7, 0.125, 0.7, 0.0625, 0.7, 0.0625, 0.7, 0.125, 0.7, 0.5, 0.6, 0.5625, 0.6, 0.5625, 0.6, 0.5, 0.6, 0.0625, 0.95, 0.0625, 0.9667, 0.0, 0.9667, 0.0, 0.95, 0.375, 0.9667, 0.4375, 0.9667, 0.4375, 0.9667, 0.375, 0.9667, 0.125, 0.95, 0.125, 0.9667, 0.0625, 0.9667, 0.0625, 0.95, 0.8125, 0.9833, 0.75, 0.9833, 0.75, 0.9833, 0.8125, 0.9833, 0.1875, 0.95, 0.1875, 0.9667, 0.125, 0.9667, 0.125, 0.95, 0.375, 0.9833, 0.3125, 0.9833, 0.3125, 0.9833, 0.375, 0.9833, 0.25, 0.95, 0.25, 0.9667, 0.1875, 0.9667, 0.1875, 0.95, 0.75, 0.9667, 0.8125, 0.9667, 0.8125, 0.9667, 0.75, 0.9667, 0.3125, 0.95, 0.3125, 0.9667, 0.25, 0.9667, 0.25, 0.95, 0.3125, 0.9667, 0.375, 0.9667, 0.375, 0.9667, 0.3125, 0.9667, 0.375, 0.95, 0.375, 0.9667, 0.3125, 0.9667, 0.3125, 0.95, 0.75, 0.9833, 0.6875, 0.9833, 0.6875, 0.9833, 0.75, 0.9833, 0.4375, 0.95, 0.4375, 0.9667, 0.375, 0.9667, 0.375, 0.95, 0.3125, 0.9833, 0.25, 0.9833, 0.25, 0.9833, 0.3125, 0.9833, 0.5, 0.95, 0.5, 0.9667, 0.4375, 0.9667, 0.4375, 0.95, 0.6875, 0.9667, 0.75, 0.9667, 0.75, 0.9667, 0.6875, 0.9667, 0.5625, 0.95, 0.5625, 0.9667, 0.5, 0.9667, 0.5, 0.95, 0.25, 0.9667, 0.3125, 0.9667, 0.3125, 0.9667, 0.25, 0.9667, 0.625, 0.95, 0.625, 0.9667, 0.5625, 0.9667, 0.5625, 0.95, 0.6875, 0.9833, 0.625, 0.9833, 0.625, 0.9833, 0.6875, 0.9833, 0.6875, 0.95, 0.6875, 0.9667, 0.625, 0.9667, 0.625, 0.95, 0.25, 0.9833, 0.1875, 0.9833, 0.1875, 0.9833, 0.25, 0.9833, 0.75, 0.95, 0.75, 0.9667, 0.6875, 0.9667, 0.6875, 0.95, 0.625, 0.9667, 0.6875, 0.9667, 0.6875, 0.9667, 0.625, 0.9667, 0.8125, 0.95, 0.8125, 0.9667, 0.75, 0.9667, 0.75, 0.95, 0.1875, 0.9667, 0.25, 0.9667, 0.25, 0.9667, 0.1875, 0.9667, 0.875, 0.95, 0.875, 0.9667, 0.8125, 0.9667, 0.8125, 0.95, 0.625, 0.9833, 0.5625, 0.9833, 0.5625, 0.9833, 0.625, 0.9833, 0.9375, 0.95, 0.9375, 0.9667, 0.875, 0.9667, 0.875, 0.95, 0.1875, 0.9833, 0.125, 0.9833, 0.125, 0.9833, 0.1875, 0.9833, 1.0, 0.95, 1.0, 0.9667, 0.9375, 0.9667, 0.9375, 0.95, 0.5625, 0.9667, 0.625, 0.9667, 0.625, 0.9667, 0.5625, 0.9667, 0.0625, 0.9667, 0.0625, 0.9833, 0.0, 0.9833, 0.0, 0.9667, 0.125, 0.9667, 0.125, 0.9833, 0.0625, 0.9833, 0.0625, 0.9667, 0.1875, 0.9667, 0.1875, 0.9833, 0.125, 0.9833, 0.125, 0.9667, 0.25, 0.9667, 0.25, 0.9833, 0.1875, 0.9833, 0.1875, 0.9667, 0.3125, 0.9667, 0.3125, 0.9833, 0.25, 0.9833, 0.25, 0.9667, 0.375, 0.9667, 0.375, 0.9833, 0.3125, 0.9833, 0.3125, 0.9667, 0.4375, 0.9667, 0.4375, 0.9833, 0.375, 0.9833, 0.375, 0.9667, 0.5, 0.9667, 0.5, 0.9833, 0.4375, 0.9833, 0.4375, 0.9667, 0.5625, 0.9667, 0.5625, 0.9833, 0.5, 0.9833, 0.5, 0.9667, 0.625, 0.9667, 0.625, 0.9833, 0.5625, 0.9833, 0.5625, 0.9667, 0.6875, 0.9667, 0.6875, 0.9833, 0.625, 0.9833, 0.625, 0.9667, 0.75, 0.9667, 0.75, 0.9833, 0.6875, 0.9833, 0.6875, 0.9667, 0.8125, 0.9667, 0.8125, 0.9833, 0.75, 0.9833, 0.75, 0.9667, 0.875, 0.9667, 0.875, 0.9833, 0.8125, 0.9833, 0.8125, 0.9667, 0.9375, 0.9667, 0.9375, 0.9833, 0.875, 0.9833, 0.875, 0.9667, 1.0, 0.9667, 1.0, 0.9833, 0.9375, 0.9833, 0.9375, 0.9667, 0.8125, 0.9667, 0.875, 0.9667, 0.875, 0.9667, 0.8125, 0.9667, 0.4375, 0.9833, 0.375, 0.9833, 0.375, 0.9833, 0.4375, 0.9833, 0.0, 0.9667, 0.0625, 0.9667, 0.0625, 0.9667, 0.0, 0.9667, 0.875, 0.9833, 0.8125, 0.9833, 0.8125, 0.9833, 0.875, 0.9833, 0.4375, 0.9667, 0.5, 0.9667, 0.5, 0.9667, 0.4375, 0.9667, 0.0625, 0.9833, 0.0, 0.9833, 0.0, 0.9833, 0.0625, 0.9833, 0.875, 0.9667, 0.9375, 0.9667, 0.9375, 0.9667, 0.875, 0.9667, 0.5, 0.9833, 0.4375, 0.9833, 0.4375, 0.9833, 0.5, 0.9833, 0.0625, 0.9667, 0.125, 0.9667, 0.125, 0.9667, 0.0625, 0.9667, 0.9375, 0.9833, 0.875, 0.9833, 0.875, 0.9833, 0.9375, 0.9833, 0.5, 0.9667, 0.5625, 0.9667, 0.5625, 0.9667, 0.5, 0.9667, 0.125, 0.9833, 0.0625, 0.9833, 0.0625, 0.9833, 0.125, 0.9833, 0.9375, 0.9667, 1.0, 0.9667, 1.0, 0.9667, 0.9375, 0.9667, 0.5625, 0.9833, 0.5, 0.9833, 0.5, 0.9833, 0.5625, 0.9833, 0.125, 0.9667, 0.1875, 0.9667, 0.1875, 0.9667, 0.125, 0.9667, 1.0, 0.9833, 0.9375, 0.9833, 0.9375, 0.9833, 1.0, 0.9833])
me_cylinder.materials.append(mat_metal)
me_cylinder.materials.append(mat_wood)
me_cylinder.materials.append(mat_handle)
me_cylinder.use_remesh_fix_poles = True
me_cylinder.use_remesh_preserve_attributes = False
me_cylinder.use_mirror_vertex_groups = False
me_cylinder.update()
me_sphere = bpy.data.meshes.new('Sphere')
me_sphere.from_pydata([(1.703e-08, 0.01478, 0.7375), (1.703e-08, 0.05356, 0.7167), (1.703e-08, 0.06298, 0.7053), (1.703e-08, 0.06998, 0.6922), (1.703e-08, 0.07429, 0.678), (1.703e-08, 0.07574, 0.6632), (1.703e-08, 0.07429, 0.6484), (1.703e-08, 0.06998, 0.6342), (1.703e-08, 0.06298, 0.6211), (1.703e-08, 0.05356, 0.6096), (1.703e-08, 0.04208, 0.6002), (1.703e-08, 0.02898, 0.5932), (1.703e-08, 0.01478, 0.5889), (0.005655, 0.01365, 0.7375), (0.01109, 0.02678, 0.7331), (0.0161, 0.03888, 0.7262), (0.0205, 0.04948, 0.7167), (0.0241, 0.05818, 0.7053), (0.02678, 0.06465, 0.6922), (0.02843, 0.06863, 0.678), (0.02898, 0.06998, 0.6632), (0.02843, 0.06863, 0.6484), (0.02678, 0.06465, 0.6342), (0.0241, 0.05818, 0.6211), (0.0205, 0.04948, 0.6096), (0.0161, 0.03888, 0.6002), (0.01109, 0.02678, 0.5932), (0.005655, 0.01365, 0.5889), (0.01045, 0.01045, 0.7375), (0.0205, 0.0205, 0.7331), (0.02975, 0.02975, 0.7262), (0.03787, 0.03787, 0.7167), (0.04453, 0.04453, 0.7053), (0.04948, 0.04948, 0.6922), (0.05253, 0.05253, 0.678), (0.05356, 0.05356, 0.6632), (0.05253, 0.05253, 0.6484), (0.04948, 0.04948, 0.6342), (0.04453, 0.04453, 0.6211), (0.03787, 0.03787, 0.6096), (0.02975, 0.02975, 0.6002), (0.0205, 0.0205, 0.5932), (0.01045, 0.01045, 0.5889), (0.01365, 0.005655, 0.7375), (0.02678, 0.01109, 0.7331), (0.03888, 0.0161, 0.7262), (0.04948, 0.0205, 0.7167), (0.05818, 0.0241, 0.7053), (0.06465, 0.02678, 0.6922), (0.06863, 0.02843, 0.678), (0.06998, 0.02898, 0.6632), (0.06863, 0.02843, 0.6484), (0.06465, 0.02678, 0.6342), (0.05818, 0.0241, 0.6211), (0.04948, 0.0205, 0.6096), (0.03888, 0.0161, 0.6002), (0.02678, 0.01109, 0.5932), (0.01365, 0.005655, 0.5889), (0.01478, -7.806e-08, 0.7375), (0.02898, -8.088e-08, 0.7331), (0.04208, -8.088e-08, 0.7262), (0.05356, -8.201e-08, 0.7167), (0.06298, -8.314e-08, 0.7053), (0.06998, -8.088e-08, 0.6922), (0.07429, -8.088e-08, 0.678), (0.07574, -8.54e-08, 0.6632), (0.07429, -8.088e-08, 0.6484), (0.06998, -8.54e-08, 0.6342), (0.06298, -8.314e-08, 0.6211), (0.05356, -8.201e-08, 0.6096), (0.04208, -8.088e-08, 0.6002), (0.02898, -8.201e-08, 0.5932), (0.01478, -7.806e-08, 0.5889), (0.01365, -0.005655, 0.7375), (0.02678, -0.01109, 0.7331), (0.03888, -0.0161, 0.7262), (0.04948, -0.0205, 0.7167), (0.05818, -0.0241, 0.7053), (0.06465, -0.02678, 0.6922), (0.06863, -0.02843, 0.678), (0.06998, -0.02898, 0.6632), (0.06863, -0.02843, 0.6484), (0.06465, -0.02678, 0.6342), (0.05818, -0.0241, 0.6211), (0.04948, -0.0205, 0.6096), (0.03888, -0.0161, 0.6002), (0.02678, -0.01109, 0.5932), (0.01365, -0.005655, 0.5889), (0.01045, -0.01045, 0.7375), (0.0205, -0.0205, 0.7331), (0.02975, -0.02975, 0.7262), (0.03787, -0.03787, 0.7167), (0.04453, -0.04453, 0.7053), (0.04948, -0.04948, 0.6922), (0.05253, -0.05253, 0.678), (0.05356, -0.05356, 0.6632), (0.05253, -0.05253, 0.6484), (0.04948, -0.04948, 0.6342), (0.04453, -0.04453, 0.6211), (0.03787, -0.03787, 0.6096), (0.02975, -0.02975, 0.6002), (0.0205, -0.0205, 0.5932), (0.01045, -0.01045, 0.5889), (0.005655, -0.01365, 0.7375), (0.01109, -0.02678, 0.7331), (0.0161, -0.03888, 0.7262), (0.0205, -0.04948, 0.7167), (0.0241, -0.05818, 0.7053), (0.02678, -0.06465, 0.6922), (0.02843, -0.06863, 0.678), (0.02898, -0.06998, 0.6632), (0.02843, -0.06863, 0.6484), (0.02678, -0.06465, 0.6342), (0.0241, -0.05818, 0.6211), (0.0205, -0.04948, 0.6096), (0.0161, -0.03888, 0.6002), (0.01109, -0.02678, 0.5932), (0.005655, -0.01365, 0.5889), (1.18e-08, -0.01478, 0.7375), (8.412e-09, -0.02898, 0.7331), (6.155e-09, -0.04208, 0.7262), (1.067e-08, -0.05356, 0.7167), (-6.167e-10, -0.06298, 0.7053), (1.641e-09, -0.06998, 0.6922), (6.155e-09, -0.07429, 0.678), (-6.167e-10, -0.07574, 0.6632), (6.155e-09, -0.07429, 0.6484), (-2.874e-09, -0.06998, 0.6342), (-6.167e-10, -0.06298, 0.6211), (1.067e-08, -0.05356, 0.6096), (5.026e-09, -0.04208, 0.6002), (3.898e-09, -0.02898, 0.5932), (1.293e-08, -0.01478, 0.5889), (1.703e-08, -7.659e-08, 0.5874), (-0.005655, -0.01365, 0.7375), (-0.01109, -0.02678, 0.7331), (-0.0161, -0.03888, 0.7262), (-0.0205, -0.04948, 0.7167), (-0.0241, -0.05818, 0.7053), (-0.02678, -0.06465, 0.6922), (-0.02843, -0.06863, 0.678), (-0.02898, -0.06998, 0.6632), (-0.02843, -0.06863, 0.6484), (-0.02678, -0.06465, 0.6342), (-0.0241, -0.05818, 0.6211), (-0.0205, -0.04948, 0.6096), (-0.0161, -0.03888, 0.6002), (-0.01109, -0.02678, 0.5932), (-0.005655, -0.01365, 0.5889), (-0.01045, -0.01045, 0.7375), (-0.0205, -0.0205, 0.7331), (-0.02975, -0.02975, 0.7262), (-0.03787, -0.03787, 0.7167), (-0.04453, -0.04453, 0.7053), (-0.04948, -0.04948, 0.6922), (-0.05253, -0.05253, 0.678), (-0.05356, -0.05356, 0.6632), (-0.05253, -0.05253, 0.6484), (-0.04948, -0.04948, 0.6342), (-0.04453, -0.04453, 0.6211), (-0.03787, -0.03787, 0.6096), (-0.02975, -0.02975, 0.6002), (-0.0205, -0.0205, 0.5932), (-0.01045, -0.01045, 0.5889), (-5.775e-09, -8.604e-08, 0.7389), (-0.01365, -0.005655, 0.7375), (-0.02678, -0.01109, 0.7331), (-0.03888, -0.0161, 0.7262), (-0.04948, -0.0205, 0.7167), (-0.05818, -0.0241, 0.7053), (-0.06465, -0.02678, 0.6922), (-0.06863, -0.02843, 0.678), (-0.06998, -0.02898, 0.6632), (-0.06863, -0.02843, 0.6484), (-0.06465, -0.02678, 0.6342), (-0.05818, -0.0241, 0.6211), (-0.04948, -0.0205, 0.6096), (-0.03888, -0.0161, 0.6002), (-0.02678, -0.01109, 0.5932), (-0.01365, -0.005655, 0.5889), (-0.01478, -7.016e-08, 0.7375), (-0.02898, -6.508e-08, 0.7331), (-0.04208, -5.718e-08, 0.7262), (-0.05356, -5.831e-08, 0.7167), (-0.06298, -4.476e-08, 0.7053), (-0.06998, -4.928e-08, 0.6922), (-0.07429, -5.605e-08, 0.678), (-0.07574, -4.702e-08, 0.6632), (-0.07429, -5.605e-08, 0.6484), (-0.06998, -4.702e-08, 0.6342), (-0.06298, -4.476e-08, 0.6211), (-0.05356, -5.831e-08, 0.6096), (-0.04208, -5.718e-08, 0.6002), (-0.02898, -5.944e-08, 0.5932), (-0.01478, -7.185e-08, 0.5889), (-0.01365, 0.005655, 0.7375), (-0.02678, 0.01109, 0.7331), (-0.03888, 0.0161, 0.7262), (-0.04948, 0.0205, 0.7167), (-0.05818, 0.0241, 0.7053), (-0.06465, 0.02678, 0.6922), (-0.06863, 0.02843, 0.678), (-0.06998, 0.02898, 0.6632), (-0.06863, 0.02843, 0.6484), (-0.06465, 0.02678, 0.6342), (-0.05818, 0.0241, 0.6211), (-0.04948, 0.0205, 0.6096), (-0.03888, 0.0161, 0.6002), (-0.02678, 0.01109, 0.5932), (-0.01365, 0.005655, 0.5889), (-0.01045, 0.01045, 0.7375), (-0.0205, 0.0205, 0.7331), (-0.02975, 0.02975, 0.7262), (-0.03787, 0.03787, 0.7167), (-0.04453, 0.04453, 0.7053), (-0.04948, 0.04948, 0.6922), (-0.05253, 0.05253, 0.678), (-0.05356, 0.05356, 0.6632), (-0.05253, 0.05253, 0.6484), (-0.04948, 0.04948, 0.6342), (-0.04453, 0.04453, 0.6211), (-0.03787, 0.03787, 0.6096), (-0.02975, 0.02975, 0.6002), (-0.0205, 0.0205, 0.5932), (-0.01045, 0.01045, 0.5889), (-0.005655, 0.01365, 0.7375), (-0.01109, 0.02678, 0.7331), (-0.0161, 0.03888, 0.7262), (-0.0205, 0.04948, 0.7167), (-0.0241, 0.05818, 0.7053), (-0.02678, 0.06465, 0.6922), (-0.02843, 0.06863, 0.678), (-0.02898, 0.06998, 0.6632), (-0.02843, 0.06863, 0.6484), (-0.02678, 0.06465, 0.6342), (-0.0241, 0.05818, 0.6211), (-0.0205, 0.04948, 0.6096), (-0.0161, 0.03888, 0.6002), (-0.01109, 0.02678, 0.5932), (-0.005655, 0.01365, 0.5889), (2.873e-08, 0.02898, 0.7331), (4.227e-08, 0.04208, 0.7262)], [], [(10, 9, 24, 25), (3, 2, 17, 18), (11, 10, 25, 26), (4, 3, 18, 19), (12, 11, 26, 27), (5, 4, 19, 20), (0, 164, 13), (133, 12, 27), (6, 5, 20, 21), (240, 0, 13, 14), (7, 6, 21, 22), (241, 240, 14, 15), (8, 7, 22, 23), (1, 241, 15, 16), (9, 8, 23, 24), (2, 1, 16, 17), (24, 23, 38, 39), (17, 16, 31, 32), (25, 24, 39, 40), (18, 17, 32, 33), (26, 25, 40, 41), (19, 18, 33, 34), (27, 26, 41, 42), (20, 19, 34, 35), (13, 164, 28), (133, 27, 42), (21, 20, 35, 36), (14, 13, 28, 29), (22, 21, 36, 37), (15, 14, 29, 30), (23, 22, 37, 38), (16, 15, 30, 31), (28, 164, 43), (133, 42, 57), (36, 35, 50, 51), (29, 28, 43, 44), (37, 36, 51, 52), (30, 29, 44, 45), (38, 37, 52, 53), (31, 30, 45, 46), (39, 38, 53, 54), (32, 31, 46, 47), (40, 39, 54, 55), (33, 32, 47, 48), (41, 40, 55, 56), (34, 33, 48, 49), (42, 41, 56, 57), (35, 34, 49, 50), (47, 46, 61, 62), (55, 54, 69, 70), (48, 47, 62, 63), (56, 55, 70, 71), (49, 48, 63, 64), (57, 56, 71, 72), (50, 49, 64, 65), (43, 164, 58), (133, 57, 72), (51, 50, 65, 66), (44, 43, 58, 59), (52, 51, 66, 67), (45, 44, 59, 60), (53, 52, 67, 68), (46, 45, 60, 61), (54, 53, 68, 69), (66, 65, 80, 81), (59, 58, 73, 74), (67, 66, 81, 82), (60, 59, 74, 75), (68, 67, 82, 83), (61, 60, 75, 76), (69, 68, 83, 84), (62, 61, 76, 77), (70, 69, 84, 85), (63, 62, 77, 78), (71, 70, 85, 86), (64, 63, 78, 79), (72, 71, 86, 87), (65, 64, 79, 80), (58, 164, 73), (133, 72, 87), (85, 84, 99, 100), (78, 77, 92, 93), (86, 85, 100, 101), (79, 78, 93, 94), (87, 86, 101, 102), (80, 79, 94, 95), (73, 164, 88), (133, 87, 102), (81, 80, 95, 96), (74, 73, 88, 89), (82, 81, 96, 97), (75, 74, 89, 90), (83, 82, 97, 98), (76, 75, 90, 91), (84, 83, 98, 99), (77, 76, 91, 92), (97, 96, 111, 112), (90, 89, 104, 105), (98, 97, 112, 113), (91, 90, 105, 106), (99, 98, 113, 114), (92, 91, 106, 107), (100, 99, 114, 115), (93, 92, 107, 108), (101, 100, 115, 116), (94, 93, 108, 109), (102, 101, 116, 117), (95, 94, 109, 110), (88, 164, 103), (133, 102, 117), (96, 95, 110, 111), (89, 88, 103, 104), (116, 115, 130, 131), (109, 108, 123, 124), (117, 116, 131, 132), (110, 109, 124, 125), (103, 164, 118), (133, 117, 132), (111, 110, 125, 126), (104, 103, 118, 119), (112, 111, 126, 127), (105, 104, 119, 120), (113, 112, 127, 128), (106, 105, 120, 121), (114, 113, 128, 129), (107, 106, 121, 122), (115, 114, 129, 130), (108, 107, 122, 123), (120, 119, 135, 136), (128, 127, 143, 144), (121, 120, 136, 137), (129, 128, 144, 145), (122, 121, 137, 138), (130, 129, 145, 146), (123, 122, 138, 139), (131, 130, 146, 147), (124, 123, 139, 140), (132, 131, 147, 148), (125, 124, 140, 141), (118, 164, 134), (133, 132, 148), (126, 125, 141, 142), (119, 118, 134, 135), (127, 126, 142, 143), (140, 139, 154, 155), (148, 147, 162, 163), (141, 140, 155, 156), (134, 164, 149), (133, 148, 163), (142, 141, 156, 157), (135, 134, 149, 150), (143, 142, 157, 158), (136, 135, 150, 151), (144, 143, 158, 159), (137, 136, 151, 152), (145, 144, 159, 160), (138, 137, 152, 153), (146, 145, 160, 161), (139, 138, 153, 154), (147, 146, 161, 162), (159, 158, 174, 175), (152, 151, 167, 168), (160, 159, 175, 176), (153, 152, 168, 169), (161, 160, 176, 177), (154, 153, 169, 170), (162, 161, 177, 178), (155, 154, 170, 171), (163, 162, 178, 179), (156, 155, 171, 172), (149, 164, 165), (133, 163, 179), (157, 156, 172, 173), (150, 149, 165, 166), (158, 157, 173, 174), (151, 150, 166, 167), (179, 178, 193, 194), (172, 171, 186, 187), (165, 164, 180), (133, 179, 194), (173, 172, 187, 188), (166, 165, 180, 181), (174, 173, 188, 189), (167, 166, 181, 182), (175, 174, 189, 190), (168, 167, 182, 183), (176, 175, 190, 191), (169, 168, 183, 184), (177, 176, 191, 192), (170, 169, 184, 185), (178, 177, 192, 193), (171, 170, 185, 186), (183, 182, 197, 198), (191, 190, 205, 206), (184, 183, 198, 199), (192, 191, 206, 207), (185, 184, 199, 200), (193, 192, 207, 208), (186, 185, 200, 201), (194, 193, 208, 209), (187, 186, 201, 202), (180, 164, 195), (133, 194, 209), (188, 187, 202, 203), (181, 180, 195, 196), (189, 188, 203, 204), (182, 181, 196, 197), (190, 189, 204, 205), (202, 201, 216, 217), (195, 164, 210), (133, 209, 224), (203, 202, 217, 218), (196, 195, 210, 211), (204, 203, 218, 219), (197, 196, 211, 212), (205, 204, 219, 220), (198, 197, 212, 213), (206, 205, 220, 221), (199, 198, 213, 214), (207, 206, 221, 222), (200, 199, 214, 215), (208, 207, 222, 223), (201, 200, 215, 216), (209, 208, 223, 224), (221, 220, 235, 236), (214, 213, 228, 229), (222, 221, 236, 237), (215, 214, 229, 230), (223, 222, 237, 238), (216, 215, 230, 231), (224, 223, 238, 239), (217, 216, 231, 232), (210, 164, 225), (133, 224, 239), (218, 217, 232, 233), (211, 210, 225, 226), (219, 218, 233, 234), (212, 211, 226, 227), (220, 219, 234, 235), (213, 212, 227, 228), (133, 239, 12), (233, 232, 5, 6), (226, 225, 0, 240), (234, 233, 6, 7), (227, 226, 240, 241), (235, 234, 7, 8), (228, 227, 241, 1), (236, 235, 8, 9), (229, 228, 1, 2), (237, 236, 9, 10), (230, 229, 2, 3), (238, 237, 10, 11), (231, 230, 3, 4), (239, 238, 11, 12), (232, 231, 4, 5), (225, 164, 0)])
me_sphere.polygons.foreach_set('use_smooth', [True] * 256)
_uv = me_sphere.uv_layers.new(name='UVMap')
_uv.uv.foreach_set('vector', [0.75, 0.1875, 0.75, 0.25, 0.6875, 0.25, 0.6875, 0.1875, 0.75, 0.625, 0.75, 0.6875, 0.6875, 0.6875, 0.6875, 0.625, 0.75, 0.125, 0.75, 0.1875, 0.6875, 0.1875, 0.6875, 0.125, 0.75, 0.5625, 0.75, 0.625, 0.6875, 0.625, 0.6875, 0.5625, 0.75, 0.0625, 0.75, 0.125, 0.6875, 0.125, 0.6875, 0.0625, 0.75, 0.5, 0.75, 0.5625, 0.6875, 0.5625, 0.6875, 0.5, 0.75, 0.9375, 0.7188, 1.0, 0.6875, 0.9375, 0.7187, 0.0, 0.75, 0.0625, 0.6875, 0.0625, 0.75, 0.4375, 0.75, 0.5, 0.6875, 0.5, 0.6875, 0.4375, 0.75, 0.875, 0.75, 0.9375, 0.6875, 0.9375, 0.6875, 0.875, 0.75, 0.375, 0.75, 0.4375, 0.6875, 0.4375, 0.6875, 0.375, 0.75, 0.8125, 0.75, 0.875, 0.6875, 0.875, 0.6875, 0.8125, 0.75, 0.3125, 0.75, 0.375, 0.6875, 0.375, 0.6875, 0.3125, 0.75, 0.75, 0.75, 0.8125, 0.6875, 0.8125, 0.6875, 0.75, 0.75, 0.25, 0.75, 0.3125, 0.6875, 0.3125, 0.6875, 0.25, 0.75, 0.6875, 0.75, 0.75, 0.6875, 0.75, 0.6875, 0.6875, 0.6875, 0.25, 0.6875, 0.3125, 0.625, 0.3125, 0.625, 0.25, 0.6875, 0.6875, 0.6875, 0.75, 0.625, 0.75, 0.625, 0.6875, 0.6875, 0.1875, 0.6875, 0.25, 0.625, 0.25, 0.625, 0.1875, 0.6875, 0.625, 0.6875, 0.6875, 0.625, 0.6875, 0.625, 0.625, 0.6875, 0.125, 0.6875, 0.1875, 0.625, 0.1875, 0.625, 0.125, 0.6875, 0.5625, 0.6875, 0.625, 0.625, 0.625, 0.625, 0.5625, 0.6875, 0.0625, 0.6875, 0.125, 0.625, 0.125, 0.625, 0.0625, 0.6875, 0.5, 0.6875, 0.5625, 0.625, 0.5625, 0.625, 0.5, 0.6875, 0.9375, 0.6562, 1.0, 0.625, 0.9375, 0.6562, 0.0, 0.6875, 0.0625, 0.625, 0.0625, 0.6875, 0.4375, 0.6875, 0.5, 0.625, 0.5, 0.625, 0.4375, 0.6875, 0.875, 0.6875, 0.9375, 0.625, 0.9375, 0.625, 0.875, 0.6875, 0.375, 0.6875, 0.4375, 0.625, 0.4375, 0.625, 0.375, 0.6875, 0.8125, 0.6875, 0.875, 0.625, 0.875, 0.625, 0.8125, 0.6875, 0.3125, 0.6875, 0.375, 0.625, 0.375, 0.625, 0.3125, 0.6875, 0.75, 0.6875, 0.8125, 0.625, 0.8125, 0.625, 0.75, 0.625, 0.9375, 0.5937, 1.0, 0.5625, 0.9375, 0.5937, 0.0, 0.625, 0.0625, 0.5625, 0.0625, 0.625, 0.4375, 0.625, 0.5, 0.5625, 0.5, 0.5625, 0.4375, 0.625, 0.875, 0.625, 0.9375, 0.5625, 0.9375, 0.5625, 0.875, 0.625, 0.375, 0.625, 0.4375, 0.5625, 0.4375, 0.5625, 0.375, 0.625, 0.8125, 0.625, 0.875, 0.5625, 0.875, 0.5625, 0.8125, 0.625, 0.3125, 0.625, 0.375, 0.5625, 0.375, 0.5625, 0.3125, 0.625, 0.75, 0.625, 0.8125, 0.5625, 0.8125, 0.5625, 0.75, 0.625, 0.25, 0.625, 0.3125, 0.5625, 0.3125, 0.5625, 0.25, 0.625, 0.6875, 0.625, 0.75, 0.5625, 0.75, 0.5625, 0.6875, 0.625, 0.1875, 0.625, 0.25, 0.5625, 0.25, 0.5625, 0.1875, 0.625, 0.625, 0.625, 0.6875, 0.5625, 0.6875, 0.5625, 0.625, 0.625, 0.125, 0.625, 0.1875, 0.5625, 0.1875, 0.5625, 0.125, 0.625, 0.5625, 0.625, 0.625, 0.5625, 0.625, 0.5625, 0.5625, 0.625, 0.0625, 0.625, 0.125, 0.5625, 0.125, 0.5625, 0.0625, 0.625, 0.5, 0.625, 0.5625, 0.5625, 0.5625, 0.5625, 0.5, 0.5625, 0.6875, 0.5625, 0.75, 0.5, 0.75, 0.5, 0.6875, 0.5625, 0.1875, 0.5625, 0.25, 0.5, 0.25, 0.5, 0.1875, 0.5625, 0.625, 0.5625, 0.6875, 0.5, 0.6875, 0.5, 0.625, 0.5625, 0.125, 0.5625, 0.1875, 0.5, 0.1875, 0.5, 0.125, 0.5625, 0.5625, 0.5625, 0.625, 0.5, 0.625, 0.5, 0.5625, 0.5625, 0.0625, 0.5625, 0.125, 0.5, 0.125, 0.5, 0.0625, 0.5625, 0.5, 0.5625, 0.5625, 0.5, 0.5625, 0.5, 0.5, 0.5625, 0.9375, 0.5312, 1.0, 0.5, 0.9375, 0.5312, 0.0, 0.5625, 0.0625, 0.5, 0.0625, 0.5625, 0.4375, 0.5625, 0.5, 0.5, 0.5, 0.5, 0.4375, 0.5625, 0.875, 0.5625, 0.9375, 0.5, 0.9375, 0.5, 0.875, 0.5625, 0.375, 0.5625, 0.4375, 0.5, 0.4375, 0.5, 0.375, 0.5625, 0.8125, 0.5625, 0.875, 0.5, 0.875, 0.5, 0.8125, 0.5625, 0.3125, 0.5625, 0.375, 0.5, 0.375, 0.5, 0.3125, 0.5625, 0.75, 0.5625, 0.8125, 0.5, 0.8125, 0.5, 0.75, 0.5625, 0.25, 0.5625, 0.3125, 0.5, 0.3125, 0.5, 0.25, 0.5, 0.4375, 0.5, 0.5, 0.4375, 0.5, 0.4375, 0.4375, 0.5, 0.875, 0.5, 0.9375, 0.4375, 0.9375, 0.4375, 0.875, 0.5, 0.375, 0.5, 0.4375, 0.4375, 0.4375, 0.4375, 0.375, 0.5, 0.8125, 0.5, 0.875, 0.4375, 0.875, 0.4375, 0.8125, 0.5, 0.3125, 0.5, 0.375, 0.4375, 0.375, 0.4375, 0.3125, 0.5, 0.75, 0.5, 0.8125, 0.4375, 0.8125, 0.4375, 0.75, 0.5, 0.25, 0.5, 0.3125, 0.4375, 0.3125, 0.4375, 0.25, 0.5, 0.6875, 0.5, 0.75, 0.4375, 0.75, 0.4375, 0.6875, 0.5, 0.1875, 0.5, 0.25, 0.4375, 0.25, 0.4375, 0.1875, 0.5, 0.625, 0.5, 0.6875, 0.4375, 0.6875, 0.4375, 0.625, 0.5, 0.125, 0.5, 0.1875, 0.4375, 0.1875, 0.4375, 0.125, 0.5, 0.5625, 0.5, 0.625, 0.4375, 0.625, 0.4375, 0.5625, 0.5, 0.0625, 0.5, 0.125, 0.4375, 0.125, 0.4375, 0.0625, 0.5, 0.5, 0.5, 0.5625, 0.4375, 0.5625, 0.4375, 0.5, 0.5, 0.9375, 0.4687, 1.0, 0.4375, 0.9375, 0.4687, 0.0, 0.5, 0.0625, 0.4375, 0.0625, 0.4375, 0.1875, 0.4375, 0.25, 0.375, 0.25, 0.375, 0.1875, 0.4375, 0.625, 0.4375, 0.6875, 0.375, 0.6875, 0.375, 0.625, 0.4375, 0.125, 0.4375, 0.1875, 0.375, 0.1875, 0.375, 0.125, 0.4375, 0.5625, 0.4375, 0.625, 0.375, 0.625, 0.375, 0.5625, 0.4375, 0.0625, 0.4375, 0.125, 0.375, 0.125, 0.375, 0.0625, 0.4375, 0.5, 0.4375, 0.5625, 0.375, 0.5625, 0.375, 0.5, 0.4375, 0.9375, 0.4062, 1.0, 0.375, 0.9375, 0.4062, 0.0, 0.4375, 0.0625, 0.375, 0.0625, 0.4375, 0.4375, 0.4375, 0.5, 0.375, 0.5, 0.375, 0.4375, 0.4375, 0.875, 0.4375, 0.9375, 0.375, 0.9375, 0.375, 0.875, 0.4375, 0.375, 0.4375, 0.4375, 0.375, 0.4375, 0.375, 0.375, 0.4375, 0.8125, 0.4375, 0.875, 0.375, 0.875, 0.375, 0.8125, 0.4375, 0.3125, 0.4375, 0.375, 0.375, 0.375, 0.375, 0.3125, 0.4375, 0.75, 0.4375, 0.8125, 0.375, 0.8125, 0.375, 0.75, 0.4375, 0.25, 0.4375, 0.3125, 0.375, 0.3125, 0.375, 0.25, 0.4375, 0.6875, 0.4375, 0.75, 0.375, 0.75, 0.375, 0.6875, 0.375, 0.375, 0.375, 0.4375, 0.3125, 0.4375, 0.3125, 0.375, 0.375, 0.8125, 0.375, 0.875, 0.3125, 0.875, 0.3125, 0.8125, 0.375, 0.3125, 0.375, 0.375, 0.3125, 0.375, 0.3125, 0.3125, 0.375, 0.75, 0.375, 0.8125, 0.3125, 0.8125, 0.3125, 0.75, 0.375, 0.25, 0.375, 0.3125, 0.3125, 0.3125, 0.3125, 0.25, 0.375, 0.6875, 0.375, 0.75, 0.3125, 0.75, 0.3125, 0.6875, 0.375, 0.1875, 0.375, 0.25, 0.3125, 0.25, 0.3125, 0.1875, 0.375, 0.625, 0.375, 0.6875, 0.3125, 0.6875, 0.3125, 0.625, 0.375, 0.125, 0.375, 0.1875, 0.3125, 0.1875, 0.3125, 0.125, 0.375, 0.5625, 0.375, 0.625, 0.3125, 0.625, 0.3125, 0.5625, 0.375, 0.0625, 0.375, 0.125, 0.3125, 0.125, 0.3125, 0.0625, 0.375, 0.5, 0.375, 0.5625, 0.3125, 0.5625, 0.3125, 0.5, 0.375, 0.9375, 0.3437, 1.0, 0.3125, 0.9375, 0.3437, 0.0, 0.375, 0.0625, 0.3125, 0.0625, 0.375, 0.4375, 0.375, 0.5, 0.3125, 0.5, 0.3125, 0.4375, 0.375, 0.875, 0.375, 0.9375, 0.3125, 0.9375, 0.3125, 0.875, 0.3125, 0.125, 0.3125, 0.1875, 0.25, 0.1875, 0.25, 0.125, 0.3125, 0.5625, 0.3125, 0.625, 0.25, 0.625, 0.25, 0.5625, 0.3125, 0.0625, 0.3125, 0.125, 0.25, 0.125, 0.25, 0.0625, 0.3125, 0.5, 0.3125, 0.5625, 0.25, 0.5625, 0.25, 0.5, 0.3125, 0.9375, 0.2812, 1.0, 0.25, 0.9375, 0.2812, 0.0, 0.3125, 0.0625, 0.25, 0.0625, 0.3125, 0.4375, 0.3125, 0.5, 0.25, 0.5, 0.25, 0.4375, 0.3125, 0.875, 0.3125, 0.9375, 0.25, 0.9375, 0.25, 0.875, 0.3125, 0.375, 0.3125, 0.4375, 0.25, 0.4375, 0.25, 0.375, 0.3125, 0.8125, 0.3125, 0.875, 0.25, 0.875, 0.25, 0.8125, 0.3125, 0.3125, 0.3125, 0.375, 0.25, 0.375, 0.25, 0.3125, 0.3125, 0.75, 0.3125, 0.8125, 0.25, 0.8125, 0.25, 0.75, 0.3125, 0.25, 0.3125, 0.3125, 0.25, 0.3125, 0.25, 0.25, 0.3125, 0.6875, 0.3125, 0.75, 0.25, 0.75, 0.25, 0.6875, 0.3125, 0.1875, 0.3125, 0.25, 0.25, 0.25, 0.25, 0.1875, 0.3125, 0.625, 0.3125, 0.6875, 0.25, 0.6875, 0.25, 0.625, 0.25, 0.8125, 0.25, 0.875, 0.1875, 0.875, 0.1875, 0.8125, 0.25, 0.3125, 0.25, 0.375, 0.1875, 0.375, 0.1875, 0.3125, 0.25, 0.75, 0.25, 0.8125, 0.1875, 0.8125, 0.1875, 0.75, 0.25, 0.25, 0.25, 0.3125, 0.1875, 0.3125, 0.1875, 0.25, 0.25, 0.6875, 0.25, 0.75, 0.1875, 0.75, 0.1875, 0.6875, 0.25, 0.1875, 0.25, 0.25, 0.1875, 0.25, 0.1875, 0.1875, 0.25, 0.625, 0.25, 0.6875, 0.1875, 0.6875, 0.1875, 0.625, 0.25, 0.125, 0.25, 0.1875, 0.1875, 0.1875, 0.1875, 0.125, 0.25, 0.5625, 0.25, 0.625, 0.1875, 0.625, 0.1875, 0.5625, 0.25, 0.0625, 0.25, 0.125, 0.1875, 0.125, 0.1875, 0.0625, 0.25, 0.5, 0.25, 0.5625, 0.1875, 0.5625, 0.1875, 0.5, 0.25, 0.9375, 0.2187, 1.0, 0.1875, 0.9375, 0.2188, 0.0, 0.25, 0.0625, 0.1875, 0.0625, 0.25, 0.4375, 0.25, 0.5, 0.1875, 0.5, 0.1875, 0.4375, 0.25, 0.875, 0.25, 0.9375, 0.1875, 0.9375, 0.1875, 0.875, 0.25, 0.375, 0.25, 0.4375, 0.1875, 0.4375, 0.1875, 0.375, 0.1875, 0.5625, 0.1875, 0.625, 0.125, 0.625, 0.125, 0.5625, 0.1875, 0.0625, 0.1875, 0.125, 0.125, 0.125, 0.125, 0.0625, 0.1875, 0.5, 0.1875, 0.5625, 0.125, 0.5625, 0.125, 0.5, 0.1875, 0.9375, 0.1563, 1.0, 0.125, 0.9375, 0.1563, 0.0, 0.1875, 0.0625, 0.125, 0.0625, 0.1875, 0.4375, 0.1875, 0.5, 0.125, 0.5, 0.125, 0.4375, 0.1875, 0.875, 0.1875, 0.9375, 0.125, 0.9375, 0.125, 0.875, 0.1875, 0.375, 0.1875, 0.4375, 0.125, 0.4375, 0.125, 0.375, 0.1875, 0.8125, 0.1875, 0.875, 0.125, 0.875, 0.125, 0.8125, 0.1875, 0.3125, 0.1875, 0.375, 0.125, 0.375, 0.125, 0.3125, 0.1875, 0.75, 0.1875, 0.8125, 0.125, 0.8125, 0.125, 0.75, 0.1875, 0.25, 0.1875, 0.3125, 0.125, 0.3125, 0.125, 0.25, 0.1875, 0.6875, 0.1875, 0.75, 0.125, 0.75, 0.125, 0.6875, 0.1875, 0.1875, 0.1875, 0.25, 0.125, 0.25, 0.125, 0.1875, 0.1875, 0.625, 0.1875, 0.6875, 0.125, 0.6875, 0.125, 0.625, 0.1875, 0.125, 0.1875, 0.1875, 0.125, 0.1875, 0.125, 0.125, 0.125, 0.3125, 0.125, 0.375, 0.0625, 0.375, 0.0625, 0.3125, 0.125, 0.75, 0.125, 0.8125, 0.0625, 0.8125, 0.0625, 0.75, 0.125, 0.25, 0.125, 0.3125, 0.0625, 0.3125, 0.0625, 0.25, 0.125, 0.6875, 0.125, 0.75, 0.0625, 0.75, 0.0625, 0.6875, 0.125, 0.1875, 0.125, 0.25, 0.0625, 0.25, 0.0625, 0.1875, 0.125, 0.625, 0.125, 0.6875, 0.0625, 0.6875, 0.0625, 0.625, 0.125, 0.125, 0.125, 0.1875, 0.0625, 0.1875, 0.0625, 0.125, 0.125, 0.5625, 0.125, 0.625, 0.0625, 0.625, 0.0625, 0.5625, 0.125, 0.0625, 0.125, 0.125, 0.0625, 0.125, 0.0625, 0.0625, 0.125, 0.5, 0.125, 0.5625, 0.0625, 0.5625, 0.0625, 0.5, 0.125, 0.9375, 0.09375, 1.0, 0.0625, 0.9375, 0.09375, 0.0, 0.125, 0.0625, 0.0625, 0.0625, 0.125, 0.4375, 0.125, 0.5, 0.0625, 0.5, 0.0625, 0.4375, 0.125, 0.875, 0.125, 0.9375, 0.0625, 0.9375, 0.0625, 0.875, 0.125, 0.375, 0.125, 0.4375, 0.0625, 0.4375, 0.0625, 0.375, 0.125, 0.8125, 0.125, 0.875, 0.0625, 0.875, 0.0625, 0.8125, 0.0625, 0.0625, 0.0625, 0.125, 2.98e-08, 0.125, 2.384e-07, 0.0625, 0.0625, 0.5, 0.0625, 0.5625, 2.98e-08, 0.5625, 0.0, 0.5, 0.0625, 0.9375, 0.03125, 1.0, 2.384e-07, 0.9375, 0.03125, 0.0, 0.0625, 0.0625, 2.384e-07, 0.0625, 0.0625, 0.4375, 0.0625, 0.5, 0.0, 0.5, 2.98e-08, 0.4375, 0.0625, 0.875, 0.0625, 0.9375, 2.384e-07, 0.9375, 8.941e-08, 0.875, 0.0625, 0.375, 0.0625, 0.4375, 2.98e-08, 0.4375, 0.0, 0.375, 0.0625, 0.8125, 0.0625, 0.875, 8.941e-08, 0.875, 2.98e-08, 0.8125, 0.0625, 0.3125, 0.0625, 0.375, 0.0, 0.375, 0.0, 0.3125, 0.0625, 0.75, 0.0625, 0.8125, 2.98e-08, 0.8125, 2.98e-08, 0.75, 0.0625, 0.25, 0.0625, 0.3125, 0.0, 0.3125, 2.98e-08, 0.25, 0.0625, 0.6875, 0.0625, 0.75, 2.98e-08, 0.75, 0.0, 0.6875, 0.0625, 0.1875, 0.0625, 0.25, 2.98e-08, 0.25, 2.98e-08, 0.1875, 0.0625, 0.625, 0.0625, 0.6875, 0.0, 0.6875, 0.0, 0.625, 0.0625, 0.125, 0.0625, 0.1875, 2.98e-08, 0.1875, 2.98e-08, 0.125, 0.0625, 0.5625, 0.0625, 0.625, 0.0, 0.625, 2.98e-08, 0.5625, 1.0, 0.75, 1.0, 0.8125, 0.9375, 0.8125, 0.9375, 0.75, 1.0, 0.25, 1.0, 0.3125, 0.9375, 0.3125, 0.9375, 0.25, 1.0, 0.6875, 1.0, 0.75, 0.9375, 0.75, 0.9375, 0.6875, 1.0, 0.1875, 1.0, 0.25, 0.9375, 0.25, 0.9375, 0.1875, 1.0, 0.625, 1.0, 0.6875, 0.9375, 0.6875, 0.9375, 0.625, 1.0, 0.125, 1.0, 0.1875, 0.9375, 0.1875, 0.9375, 0.125, 1.0, 0.5625, 1.0, 0.625, 0.9375, 0.625, 0.9375, 0.5625, 1.0, 0.0625, 1.0, 0.125, 0.9375, 0.125, 0.9375, 0.0625, 1.0, 0.5, 1.0, 0.5625, 0.9375, 0.5625, 0.9375, 0.5, 1.0, 0.9375, 0.9688, 1.0, 0.9375, 0.9375, 0.9688, 0.0, 1.0, 0.0625, 0.9375, 0.0625, 1.0, 0.4375, 1.0, 0.5, 0.9375, 0.5, 0.9375, 0.4375, 1.0, 0.875, 1.0, 0.9375, 0.9375, 0.9375, 0.9375, 0.875, 1.0, 0.375, 1.0, 0.4375, 0.9375, 0.4375, 0.9375, 0.375, 1.0, 0.8125, 1.0, 0.875, 0.9375, 0.875, 0.9375, 0.8125, 1.0, 0.3125, 1.0, 0.375, 0.9375, 0.375, 0.9375, 0.3125, 0.9375, 0.5, 0.9375, 0.5625, 0.875, 0.5625, 0.875, 0.5, 0.9375, 0.9375, 0.9063, 1.0, 0.875, 0.9375, 0.9063, 0.0, 0.9375, 0.0625, 0.875, 0.0625, 0.9375, 0.4375, 0.9375, 0.5, 0.875, 0.5, 0.875, 0.4375, 0.9375, 0.875, 0.9375, 0.9375, 0.875, 0.9375, 0.875, 0.875, 0.9375, 0.375, 0.9375, 0.4375, 0.875, 0.4375, 0.875, 0.375, 0.9375, 0.8125, 0.9375, 0.875, 0.875, 0.875, 0.875, 0.8125, 0.9375, 0.3125, 0.9375, 0.375, 0.875, 0.375, 0.875, 0.3125, 0.9375, 0.75, 0.9375, 0.8125, 0.875, 0.8125, 0.875, 0.75, 0.9375, 0.25, 0.9375, 0.3125, 0.875, 0.3125, 0.875, 0.25, 0.9375, 0.6875, 0.9375, 0.75, 0.875, 0.75, 0.875, 0.6875, 0.9375, 0.1875, 0.9375, 0.25, 0.875, 0.25, 0.875, 0.1875, 0.9375, 0.625, 0.9375, 0.6875, 0.875, 0.6875, 0.875, 0.625, 0.9375, 0.125, 0.9375, 0.1875, 0.875, 0.1875, 0.875, 0.125, 0.9375, 0.5625, 0.9375, 0.625, 0.875, 0.625, 0.875, 0.5625, 0.9375, 0.0625, 0.9375, 0.125, 0.875, 0.125, 0.875, 0.0625, 0.875, 0.25, 0.875, 0.3125, 0.8125, 0.3125, 0.8125, 0.25, 0.875, 0.6875, 0.875, 0.75, 0.8125, 0.75, 0.8125, 0.6875, 0.875, 0.1875, 0.875, 0.25, 0.8125, 0.25, 0.8125, 0.1875, 0.875, 0.625, 0.875, 0.6875, 0.8125, 0.6875, 0.8125, 0.625, 0.875, 0.125, 0.875, 0.1875, 0.8125, 0.1875, 0.8125, 0.125, 0.875, 0.5625, 0.875, 0.625, 0.8125, 0.625, 0.8125, 0.5625, 0.875, 0.0625, 0.875, 0.125, 0.8125, 0.125, 0.8125, 0.0625, 0.875, 0.5, 0.875, 0.5625, 0.8125, 0.5625, 0.8125, 0.5, 0.875, 0.9375, 0.8438, 1.0, 0.8125, 0.9375, 0.8438, 0.0, 0.875, 0.0625, 0.8125, 0.0625, 0.875, 0.4375, 0.875, 0.5, 0.8125, 0.5, 0.8125, 0.4375, 0.875, 0.875, 0.875, 0.9375, 0.8125, 0.9375, 0.8125, 0.875, 0.875, 0.375, 0.875, 0.4375, 0.8125, 0.4375, 0.8125, 0.375, 0.875, 0.8125, 0.875, 0.875, 0.8125, 0.875, 0.8125, 0.8125, 0.875, 0.3125, 0.875, 0.375, 0.8125, 0.375, 0.8125, 0.3125, 0.875, 0.75, 0.875, 0.8125, 0.8125, 0.8125, 0.8125, 0.75, 0.7812, 0.0, 0.8125, 0.0625, 0.75, 0.0625, 0.8125, 0.4375, 0.8125, 0.5, 0.75, 0.5, 0.75, 0.4375, 0.8125, 0.875, 0.8125, 0.9375, 0.75, 0.9375, 0.75, 0.875, 0.8125, 0.375, 0.8125, 0.4375, 0.75, 0.4375, 0.75, 0.375, 0.8125, 0.8125, 0.8125, 0.875, 0.75, 0.875, 0.75, 0.8125, 0.8125, 0.3125, 0.8125, 0.375, 0.75, 0.375, 0.75, 0.3125, 0.8125, 0.75, 0.8125, 0.8125, 0.75, 0.8125, 0.75, 0.75, 0.8125, 0.25, 0.8125, 0.3125, 0.75, 0.3125, 0.75, 0.25, 0.8125, 0.6875, 0.8125, 0.75, 0.75, 0.75, 0.75, 0.6875, 0.8125, 0.1875, 0.8125, 0.25, 0.75, 0.25, 0.75, 0.1875, 0.8125, 0.625, 0.8125, 0.6875, 0.75, 0.6875, 0.75, 0.625, 0.8125, 0.125, 0.8125, 0.1875, 0.75, 0.1875, 0.75, 0.125, 0.8125, 0.5625, 0.8125, 0.625, 0.75, 0.625, 0.75, 0.5625, 0.8125, 0.0625, 0.8125, 0.125, 0.75, 0.125, 0.75, 0.0625, 0.8125, 0.5, 0.8125, 0.5625, 0.75, 0.5625, 0.75, 0.5, 0.8125, 0.9375, 0.7813, 1.0, 0.75, 0.9375])
me_sphere.materials.append(mat_metal)
me_sphere.use_remesh_fix_poles = True
me_sphere.use_remesh_preserve_attributes = False
me_sphere.use_mirror_vertex_groups = False
me_sphere.update()
me_cone = bpy.data.meshes.new('Cone')
me_cone.from_pydata([(-1.433e-10, 0.018, 0.7331), (0.01273, 0.01273, 0.7331), (0.018, -1.075e-09, 0.7331), (0.01273, -0.01273, 0.7331), (-1.717e-09, -0.018, 0.7331), (-0.01273, -0.01273, 0.7331), (-0.018, -7.327e-11, 0.7331), (-0.01273, 0.01273, 0.7331), (-1.433e-10, -2.879e-10, 0.791)], [], [(0, 8, 1), (1, 8, 2), (2, 8, 3), (3, 8, 4), (4, 8, 5), (5, 8, 6), (6, 8, 7), (7, 8, 0), (0, 1, 2, 3, 4, 5, 6, 7)])
me_cone.polygons.foreach_set('use_smooth', [True] * 9)
_uv = me_cone.uv_layers.new(name='UVMap')
_uv.uv.foreach_set('vector', [0.25, 0.49, 0.25, 0.25, 0.4197, 0.4197, 0.4197, 0.4197, 0.25, 0.25, 0.49, 0.25, 0.49, 0.25, 0.25, 0.25, 0.4197, 0.08029, 0.4197, 0.08029, 0.25, 0.25, 0.25, 0.01, 0.25, 0.01, 0.25, 0.25, 0.08029, 0.08029, 0.08029, 0.08029, 0.25, 0.25, 0.01, 0.25, 0.01, 0.25, 0.25, 0.25, 0.08029, 0.4197, 0.08029, 0.4197, 0.25, 0.25, 0.25, 0.49, 0.75, 0.49, 0.9197, 0.4197, 0.99, 0.25, 0.9197, 0.08029, 0.75, 0.01, 0.5803, 0.08029, 0.51, 0.25, 0.5803, 0.4197])
me_cone.materials.append(mat_metal)
me_cone.use_remesh_fix_poles = True
me_cone.use_remesh_preserve_attributes = False
me_cone.use_mirror_vertex_groups = False
me_cone.update()
me_cone_001 = bpy.data.meshes.new('Cone.001')
me_cone_001.from_pydata([(-1.433e-10, -0.06747, 0.6811), (0.01273, -0.06747, 0.6759), (0.018, -0.06747, 0.6631), (0.01273, -0.06747, 0.6504), (-1.717e-09, -0.06747, 0.6451), (-0.01273, -0.06747, 0.6504), (-0.018, -0.06747, 0.6631), (-0.01273, -0.06747, 0.6759), (-1.433e-10, -0.1254, 0.6631)], [], [(0, 8, 1), (1, 8, 2), (2, 8, 3), (3, 8, 4), (4, 8, 5), (5, 8, 6), (6, 8, 7), (7, 8, 0), (0, 1, 2, 3, 4, 5, 6, 7)])
me_cone_001.polygons.foreach_set('use_smooth', [True] * 9)
_uv = me_cone_001.uv_layers.new(name='UVMap')
_uv.uv.foreach_set('vector', [0.25, 0.49, 0.25, 0.25, 0.4197, 0.4197, 0.4197, 0.4197, 0.25, 0.25, 0.49, 0.25, 0.49, 0.25, 0.25, 0.25, 0.4197, 0.08029, 0.4197, 0.08029, 0.25, 0.25, 0.25, 0.01, 0.25, 0.01, 0.25, 0.25, 0.08029, 0.08029, 0.08029, 0.08029, 0.25, 0.25, 0.01, 0.25, 0.01, 0.25, 0.25, 0.25, 0.08029, 0.4197, 0.08029, 0.4197, 0.25, 0.25, 0.25, 0.49, 0.75, 0.49, 0.9197, 0.4197, 0.99, 0.25, 0.9197, 0.08029, 0.75, 0.01, 0.5803, 0.08029, 0.51, 0.25, 0.5803, 0.4197])
me_cone_001.materials.append(mat_metal)
me_cone_001.use_remesh_fix_poles = True
me_cone_001.use_remesh_preserve_attributes = False
me_cone_001.use_mirror_vertex_groups = False
me_cone_001.update()
me_cone_003 = bpy.data.meshes.new('Cone.003')
me_cone_003.from_pydata([(0.06747, -6.543e-09, 0.6811), (0.06747, 0.01273, 0.6759), (0.06747, 0.018, 0.6631), (0.06747, 0.01273, 0.6504), (0.06747, -8.117e-09, 0.6451), (0.06747, -0.01273, 0.6504), (0.06747, -0.018, 0.6631), (0.06747, -0.01273, 0.6759), (0.1254, -4.013e-09, 0.6631)], [], [(0, 8, 1), (1, 8, 2), (2, 8, 3), (3, 8, 4), (4, 8, 5), (5, 8, 6), (6, 8, 7), (7, 8, 0), (0, 1, 2, 3, 4, 5, 6, 7)])
me_cone_003.polygons.foreach_set('use_smooth', [True] * 9)
_uv = me_cone_003.uv_layers.new(name='UVMap')
_uv.uv.foreach_set('vector', [0.25, 0.49, 0.25, 0.25, 0.4197, 0.4197, 0.4197, 0.4197, 0.25, 0.25, 0.49, 0.25, 0.49, 0.25, 0.25, 0.25, 0.4197, 0.08029, 0.4197, 0.08029, 0.25, 0.25, 0.25, 0.01, 0.25, 0.01, 0.25, 0.25, 0.08029, 0.08029, 0.08029, 0.08029, 0.25, 0.25, 0.01, 0.25, 0.01, 0.25, 0.25, 0.25, 0.08029, 0.4197, 0.08029, 0.4197, 0.25, 0.25, 0.25, 0.49, 0.75, 0.49, 0.9197, 0.4197, 0.99, 0.25, 0.9197, 0.08029, 0.75, 0.01, 0.5803, 0.08029, 0.51, 0.25, 0.5803, 0.4197])
me_cone_003.materials.append(mat_metal)
me_cone_003.use_remesh_fix_poles = True
me_cone_003.use_remesh_preserve_attributes = False
me_cone_003.use_mirror_vertex_groups = False
me_cone_003.update()
me_cone_004 = bpy.data.meshes.new('Cone.004')
me_cone_004.from_pydata([(0.04192, 0.04645, 0.6321), (0.03062, 0.05431, 0.6317), (0.0192, 0.05454, 0.624), (0.01436, 0.04699, 0.6135), (0.01893, 0.0361, 0.6064), (0.03024, 0.02823, 0.6069), (0.04165, 0.02801, 0.6146), (0.04649, 0.03556, 0.625), (0.05653, 0.07668, 0.5817)], [], [(0, 8, 1), (1, 8, 2), (2, 8, 3), (3, 8, 4), (4, 8, 5), (5, 8, 6), (6, 8, 7), (7, 8, 0), (0, 1, 2, 3, 4, 5, 6, 7)])
me_cone_004.polygons.foreach_set('use_smooth', [True] * 9)
_uv = me_cone_004.uv_layers.new(name='UVMap')
_uv.uv.foreach_set('vector', [0.25, 0.49, 0.25, 0.25, 0.4197, 0.4197, 0.4197, 0.4197, 0.25, 0.25, 0.49, 0.25, 0.49, 0.25, 0.25, 0.25, 0.4197, 0.08029, 0.4197, 0.08029, 0.25, 0.25, 0.25, 0.01, 0.25, 0.01, 0.25, 0.25, 0.08029, 0.08029, 0.08029, 0.08029, 0.25, 0.25, 0.01, 0.25, 0.01, 0.25, 0.25, 0.25, 0.08029, 0.4197, 0.08029, 0.4197, 0.25, 0.25, 0.25, 0.49, 0.75, 0.49, 0.9197, 0.4197, 0.99, 0.25, 0.9197, 0.08029, 0.75, 0.01, 0.5803, 0.08029, 0.51, 0.25, 0.5803, 0.4197])
me_cone_004.materials.append(mat_metal)
me_cone_004.use_remesh_fix_poles = True
me_cone_004.use_remesh_preserve_attributes = False
me_cone_004.use_mirror_vertex_groups = False
me_cone_004.update()
me_cone_005 = bpy.data.meshes.new('Cone.005')
me_cone_005.from_pydata([(-0.02452, 0.025, 0.7235), (-0.03615, 0.01858, 0.7199), (-0.0463, 0.02114, 0.7109), (-0.04901, 0.03117, 0.7019), (-0.0427, 0.0428, 0.6981), (-0.03106, 0.04922, 0.7017), (-0.02092, 0.04667, 0.7107), (-0.01821, 0.03663, 0.7197), (-0.06244, 0.06298, 0.7517)], [], [(0, 8, 1), (1, 8, 2), (2, 8, 3), (3, 8, 4), (4, 8, 5), (5, 8, 6), (6, 8, 7), (7, 8, 0), (0, 1, 2, 3, 4, 5, 6, 7)])
me_cone_005.polygons.foreach_set('use_smooth', [True] * 9)
_uv = me_cone_005.uv_layers.new(name='UVMap')
_uv.uv.foreach_set('vector', [0.25, 0.49, 0.25, 0.25, 0.4197, 0.4197, 0.4197, 0.4197, 0.25, 0.25, 0.49, 0.25, 0.49, 0.25, 0.25, 0.25, 0.4197, 0.08029, 0.4197, 0.08029, 0.25, 0.25, 0.25, 0.01, 0.25, 0.01, 0.25, 0.25, 0.08029, 0.08029, 0.08029, 0.08029, 0.25, 0.25, 0.01, 0.25, 0.01, 0.25, 0.25, 0.25, 0.08029, 0.4197, 0.08029, 0.4197, 0.25, 0.25, 0.25, 0.49, 0.75, 0.49, 0.9197, 0.4197, 0.99, 0.25, 0.9197, 0.08029, 0.75, 0.01, 0.5803, 0.08029, 0.51, 0.25, 0.5803, 0.4197])
me_cone_005.materials.append(mat_metal)
me_cone_005.use_remesh_fix_poles = True
me_cone_005.use_remesh_preserve_attributes = False
me_cone_005.use_mirror_vertex_groups = False
me_cone_005.update()
me_cone_006 = bpy.data.meshes.new('Cone.006')
me_cone_006.from_pydata([(-0.04311, 0.0425, 0.6283), (-0.0486, 0.0308, 0.6236), (-0.04492, 0.02143, 0.6141), (-0.03423, 0.01988, 0.6056), (-0.02278, 0.02707, 0.6029), (-0.01729, 0.03877, 0.6077), (-0.02097, 0.04814, 0.6171), (-0.03166, 0.04968, 0.6256), (-0.06121, 0.06462, 0.5749)], [], [(0, 8, 1), (1, 8, 2), (2, 8, 3), (3, 8, 4), (4, 8, 5), (5, 8, 6), (6, 8, 7), (7, 8, 0), (0, 1, 2, 3, 4, 5, 6, 7)])
me_cone_006.polygons.foreach_set('use_smooth', [True] * 9)
_uv = me_cone_006.uv_layers.new(name='UVMap')
_uv.uv.foreach_set('vector', [0.25, 0.49, 0.25, 0.25, 0.4197, 0.4197, 0.4197, 0.4197, 0.25, 0.25, 0.49, 0.25, 0.49, 0.25, 0.25, 0.25, 0.4197, 0.08029, 0.4197, 0.08029, 0.25, 0.25, 0.25, 0.01, 0.25, 0.01, 0.25, 0.25, 0.08029, 0.08029, 0.08029, 0.08029, 0.25, 0.25, 0.01, 0.25, 0.01, 0.25, 0.25, 0.25, 0.08029, 0.4197, 0.08029, 0.4197, 0.25, 0.25, 0.25, 0.49, 0.75, 0.49, 0.9197, 0.4197, 0.99, 0.25, 0.9197, 0.08029, 0.75, 0.01, 0.5803, 0.08029, 0.51, 0.25, 0.5803, 0.4197])
me_cone_006.materials.append(mat_metal)
me_cone_006.use_remesh_fix_poles = True
me_cone_006.use_remesh_preserve_attributes = False
me_cone_006.use_mirror_vertex_groups = False
me_cone_006.update()
me_cone_007 = bpy.data.meshes.new('Cone.007')
me_cone_007.from_pydata([(0.02466, 0.02482, 0.7236), (0.01832, 0.03646, 0.7198), (0.02098, 0.04653, 0.7108), (0.03109, 0.04914, 0.7018), (0.04272, 0.04276, 0.6981), (0.04907, 0.03112, 0.7019), (0.04641, 0.02105, 0.7109), (0.0363, 0.01844, 0.7199), (0.0626, 0.06278, 0.7518)], [], [(0, 8, 1), (1, 8, 2), (2, 8, 3), (3, 8, 4), (4, 8, 5), (5, 8, 6), (6, 8, 7), (7, 8, 0), (0, 1, 2, 3, 4, 5, 6, 7)])
me_cone_007.polygons.foreach_set('use_smooth', [True] * 9)
_uv = me_cone_007.uv_layers.new(name='UVMap')
_uv.uv.foreach_set('vector', [0.25, 0.49, 0.25, 0.25, 0.4197, 0.4197, 0.4197, 0.4197, 0.25, 0.25, 0.49, 0.25, 0.49, 0.25, 0.25, 0.25, 0.4197, 0.08029, 0.4197, 0.08029, 0.25, 0.25, 0.25, 0.01, 0.25, 0.01, 0.25, 0.25, 0.08029, 0.08029, 0.08029, 0.08029, 0.25, 0.25, 0.01, 0.25, 0.01, 0.25, 0.25, 0.25, 0.08029, 0.4197, 0.08029, 0.4197, 0.25, 0.25, 0.25, 0.49, 0.75, 0.49, 0.9197, 0.4197, 0.99, 0.25, 0.9197, 0.08029, 0.75, 0.01, 0.5803, 0.08029, 0.51, 0.25, 0.5803, 0.4197])
me_cone_007.materials.append(mat_metal)
me_cone_007.use_remesh_fix_poles = True
me_cone_007.use_remesh_preserve_attributes = False
me_cone_007.use_mirror_vertex_groups = False
me_cone_007.update()
me_cone_002 = bpy.data.meshes.new('Cone.002')
me_cone_002.from_pydata([(-1.433e-10, 0.06747, 0.6811), (0.01273, 0.06747, 0.6759), (-1.433e-10, 0.1254, 0.6631), (-0.01273, 0.06747, 0.6759), (-0.018, 0.06747, 0.6631), (-0.01273, 0.06747, 0.6504), (-1.717e-09, 0.06747, 0.6451), (0.01273, 0.06747, 0.6504), (0.018, 0.06747, 0.6631)], [], [(0, 3, 4, 5, 6, 7, 8, 1), (0, 1, 2), (3, 0, 2), (4, 3, 2), (5, 4, 2), (6, 5, 2), (7, 6, 2), (8, 7, 2), (1, 8, 2)])
me_cone_002.polygons.foreach_set('use_smooth', [True] * 9)
_uv = me_cone_002.uv_layers.new(name='UVMap')
_uv.uv.foreach_set('vector', [0.75, 0.49, 0.5803, 0.4197, 0.51, 0.25, 0.5803, 0.08029, 0.75, 0.01, 0.9197, 0.08029, 0.99, 0.25, 0.9197, 0.4197, 0.25, 0.49, 0.4197, 0.4197, 0.25, 0.25, 0.08029, 0.4197, 0.25, 0.49, 0.25, 0.25, 0.01, 0.25, 0.08029, 0.4197, 0.25, 0.25, 0.08029, 0.08029, 0.01, 0.25, 0.25, 0.25, 0.25, 0.01, 0.08029, 0.08029, 0.25, 0.25, 0.4197, 0.08029, 0.25, 0.01, 0.25, 0.25, 0.49, 0.25, 0.4197, 0.08029, 0.25, 0.25, 0.4197, 0.4197, 0.49, 0.25, 0.25, 0.25])
me_cone_002.materials.append(mat_metal)
me_cone_002.use_remesh_fix_poles = True
me_cone_002.use_remesh_preserve_attributes = False
me_cone_002.use_mirror_vertex_groups = False
me_cone_002.update()
me_cone_008 = bpy.data.meshes.new('Cone.008')
me_cone_008.from_pydata([(-0.06747, -1.244e-08, 0.6811), (-0.06747, 0.01273, 0.6759), (-0.1254, -1.497e-08, 0.6631), (-0.06747, -0.01273, 0.6759), (-0.06747, -0.018, 0.6631), (-0.06747, -0.01273, 0.6504), (-0.06747, -1.402e-08, 0.6451), (-0.06747, 0.01273, 0.6504), (-0.06747, 0.018, 0.6631)], [], [(0, 3, 4, 5, 6, 7, 8, 1), (0, 1, 2), (3, 0, 2), (4, 3, 2), (5, 4, 2), (6, 5, 2), (7, 6, 2), (8, 7, 2), (1, 8, 2)])
me_cone_008.polygons.foreach_set('use_smooth', [True] * 9)
_uv = me_cone_008.uv_layers.new(name='UVMap')
_uv.uv.foreach_set('vector', [0.75, 0.49, 0.5803, 0.4197, 0.51, 0.25, 0.5803, 0.08029, 0.75, 0.01, 0.9197, 0.08029, 0.99, 0.25, 0.9197, 0.4197, 0.25, 0.49, 0.4197, 0.4197, 0.25, 0.25, 0.08029, 0.4197, 0.25, 0.49, 0.25, 0.25, 0.01, 0.25, 0.08029, 0.4197, 0.25, 0.25, 0.08029, 0.08029, 0.01, 0.25, 0.25, 0.25, 0.25, 0.01, 0.08029, 0.08029, 0.25, 0.25, 0.4197, 0.08029, 0.25, 0.01, 0.25, 0.25, 0.49, 0.25, 0.4197, 0.08029, 0.25, 0.25, 0.4197, 0.4197, 0.49, 0.25, 0.25, 0.25])
me_cone_008.materials.append(mat_metal)
me_cone_008.use_remesh_fix_poles = True
me_cone_008.use_remesh_preserve_attributes = False
me_cone_008.use_mirror_vertex_groups = False
me_cone_008.update()
me_cone_009 = bpy.data.meshes.new('Cone.009')
me_cone_009.from_pydata([(-0.01893, -0.0361, 0.7198), (-0.03024, -0.02823, 0.7194), (-0.05653, -0.07668, 0.7446), (-0.01436, -0.04699, 0.7127), (-0.0192, -0.05454, 0.7023), (-0.03062, -0.05431, 0.6946), (-0.04192, -0.04645, 0.6941), (-0.04649, -0.03556, 0.7012), (-0.04165, -0.02801, 0.7117)], [], [(0, 3, 4, 5, 6, 7, 8, 1), (0, 1, 2), (3, 0, 2), (4, 3, 2), (5, 4, 2), (6, 5, 2), (7, 6, 2), (8, 7, 2), (1, 8, 2)])
me_cone_009.polygons.foreach_set('use_smooth', [True] * 9)
_uv = me_cone_009.uv_layers.new(name='UVMap')
_uv.uv.foreach_set('vector', [0.75, 0.49, 0.5803, 0.4197, 0.51, 0.25, 0.5803, 0.08029, 0.75, 0.01, 0.9197, 0.08029, 0.99, 0.25, 0.9197, 0.4197, 0.25, 0.49, 0.4197, 0.4197, 0.25, 0.25, 0.08029, 0.4197, 0.25, 0.49, 0.25, 0.25, 0.01, 0.25, 0.08029, 0.4197, 0.25, 0.25, 0.08029, 0.08029, 0.01, 0.25, 0.25, 0.25, 0.25, 0.01, 0.08029, 0.08029, 0.25, 0.25, 0.4197, 0.08029, 0.25, 0.01, 0.25, 0.25, 0.49, 0.25, 0.4197, 0.08029, 0.25, 0.25, 0.4197, 0.4197, 0.49, 0.25, 0.25, 0.25])
me_cone_009.materials.append(mat_metal)
me_cone_009.use_remesh_fix_poles = True
me_cone_009.use_remesh_preserve_attributes = False
me_cone_009.use_mirror_vertex_groups = False
me_cone_009.update()
me_cone_010 = bpy.data.meshes.new('Cone.010')
me_cone_010.from_pydata([(0.0427, -0.0428, 0.6282), (0.03106, -0.04922, 0.6245), (0.06244, -0.06298, 0.5745), (0.04901, -0.03117, 0.6244), (0.0463, -0.02113, 0.6153), (0.03615, -0.01858, 0.6063), (0.02452, -0.025, 0.6027), (0.01821, -0.03663, 0.6065), (0.02092, -0.04667, 0.6156)], [], [(0, 3, 4, 5, 6, 7, 8, 1), (0, 1, 2), (3, 0, 2), (4, 3, 2), (5, 4, 2), (6, 5, 2), (7, 6, 2), (8, 7, 2), (1, 8, 2)])
me_cone_010.polygons.foreach_set('use_smooth', [True] * 9)
_uv = me_cone_010.uv_layers.new(name='UVMap')
_uv.uv.foreach_set('vector', [0.75, 0.49, 0.5803, 0.4197, 0.51, 0.25, 0.5803, 0.08029, 0.75, 0.01, 0.9197, 0.08029, 0.99, 0.25, 0.9197, 0.4197, 0.25, 0.49, 0.4197, 0.4197, 0.25, 0.25, 0.08029, 0.4197, 0.25, 0.49, 0.25, 0.25, 0.01, 0.25, 0.08029, 0.4197, 0.25, 0.25, 0.08029, 0.08029, 0.01, 0.25, 0.25, 0.25, 0.25, 0.01, 0.08029, 0.08029, 0.25, 0.25, 0.4197, 0.08029, 0.25, 0.01, 0.25, 0.25, 0.49, 0.25, 0.4197, 0.08029, 0.25, 0.25, 0.4197, 0.4197, 0.49, 0.25, 0.25, 0.25])
me_cone_010.materials.append(mat_metal)
me_cone_010.use_remesh_fix_poles = True
me_cone_010.use_remesh_preserve_attributes = False
me_cone_010.use_mirror_vertex_groups = False
me_cone_010.update()
me_cone_011 = bpy.data.meshes.new('Cone.011')
me_cone_011.from_pydata([(0.02278, -0.02707, 0.7233), (0.01729, -0.03877, 0.7186), (0.06121, -0.06462, 0.7514), (0.03423, -0.01988, 0.7207), (0.04492, -0.02143, 0.7121), (0.0486, -0.0308, 0.7027), (0.04311, -0.0425, 0.6979), (0.03166, -0.04968, 0.7006), (0.02097, -0.04814, 0.7092)], [], [(0, 3, 4, 5, 6, 7, 8, 1), (0, 1, 2), (3, 0, 2), (4, 3, 2), (5, 4, 2), (6, 5, 2), (7, 6, 2), (8, 7, 2), (1, 8, 2)])
me_cone_011.polygons.foreach_set('use_smooth', [True] * 9)
_uv = me_cone_011.uv_layers.new(name='UVMap')
_uv.uv.foreach_set('vector', [0.75, 0.49, 0.5803, 0.4197, 0.51, 0.25, 0.5803, 0.08029, 0.75, 0.01, 0.9197, 0.08029, 0.99, 0.25, 0.9197, 0.4197, 0.25, 0.49, 0.4197, 0.4197, 0.25, 0.25, 0.08029, 0.4197, 0.25, 0.49, 0.25, 0.25, 0.01, 0.25, 0.08029, 0.4197, 0.25, 0.25, 0.08029, 0.08029, 0.01, 0.25, 0.25, 0.25, 0.25, 0.01, 0.08029, 0.08029, 0.25, 0.25, 0.4197, 0.08029, 0.25, 0.01, 0.25, 0.25, 0.49, 0.25, 0.4197, 0.08029, 0.25, 0.25, 0.4197, 0.4197, 0.49, 0.25, 0.25, 0.25])
me_cone_011.materials.append(mat_metal)
me_cone_011.use_remesh_fix_poles = True
me_cone_011.use_remesh_preserve_attributes = False
me_cone_011.use_mirror_vertex_groups = False
me_cone_011.update()
me_cone_012 = bpy.data.meshes.new('Cone.012')
me_cone_012.from_pydata([(-0.04272, -0.04276, 0.6282), (-0.04907, -0.03112, 0.6244), (-0.0626, -0.06278, 0.5745), (-0.03109, -0.04914, 0.6245), (-0.02098, -0.04653, 0.6155), (-0.01832, -0.03646, 0.6065), (-0.02466, -0.02482, 0.6027), (-0.0363, -0.01844, 0.6064), (-0.04641, -0.02105, 0.6154)], [], [(0, 3, 4, 5, 6, 7, 8, 1), (0, 1, 2), (3, 0, 2), (4, 3, 2), (5, 4, 2), (6, 5, 2), (7, 6, 2), (8, 7, 2), (1, 8, 2)])
me_cone_012.polygons.foreach_set('use_smooth', [True] * 9)
_uv = me_cone_012.uv_layers.new(name='UVMap')
_uv.uv.foreach_set('vector', [0.75, 0.49, 0.5803, 0.4197, 0.51, 0.25, 0.5803, 0.08029, 0.75, 0.01, 0.9197, 0.08029, 0.99, 0.25, 0.9197, 0.4197, 0.25, 0.49, 0.4197, 0.4197, 0.25, 0.25, 0.08029, 0.4197, 0.25, 0.49, 0.25, 0.25, 0.01, 0.25, 0.08029, 0.4197, 0.25, 0.25, 0.08029, 0.08029, 0.01, 0.25, 0.25, 0.25, 0.25, 0.01, 0.08029, 0.08029, 0.25, 0.25, 0.4197, 0.08029, 0.25, 0.01, 0.25, 0.25, 0.49, 0.25, 0.4197, 0.08029, 0.25, 0.25, 0.4197, 0.4197, 0.49, 0.25, 0.25, 0.25])
me_cone_012.materials.append(mat_metal)
me_cone_012.use_remesh_fix_poles = True
me_cone_012.use_remesh_preserve_attributes = False
me_cone_012.use_mirror_vertex_groups = False
me_cone_012.update()

# ---- objects
ob_handle = bpy.data.objects.new('Handle', me_cylinder)
ob_head = bpy.data.objects.new('Head', me_sphere)
ob_spike = bpy.data.objects.new('Spike', me_cone)
ob_spike_001 = bpy.data.objects.new('Spike.001', me_cone_001)
ob_spike_002 = bpy.data.objects.new('Spike.002', me_cone_003)
ob_spike_003 = bpy.data.objects.new('Spike.003', me_cone_004)
ob_spike_004 = bpy.data.objects.new('Spike.004', me_cone_005)
ob_spike_005 = bpy.data.objects.new('Spike.005', me_cone_006)
ob_spike_006 = bpy.data.objects.new('Spike.006', me_cone_007)
ob_spike_007 = bpy.data.objects.new('Spike.007', me_cone_002)
ob_spike_008 = bpy.data.objects.new('Spike.008', me_cone_008)
ob_spike_009 = bpy.data.objects.new('Spike.009', me_cone_009)
ob_spike_010 = bpy.data.objects.new('Spike.010', me_cone_010)
ob_spike_011 = bpy.data.objects.new('Spike.011', me_cone_011)
ob_spike_012 = bpy.data.objects.new('Spike.012', me_cone_012)

# ---- transforms, parenting, visibility, modifiers, constraints
ob_handle.location = (0.0, 0.0, 0.0)
ob_handle.lineart.crease_threshold = 0.0
_m = ob_handle.modifiers.new('Auto Smooth', 'NODES')
_m.node_group = ng_auto_smooth
_gi = [s.identifier for s in ng_auto_smooth.interface.items_tree if s.item_type == 'SOCKET' and s.in_out == 'INPUT']
_m[_gi[1]] = 0.5236  # Angle
ob_head.location = (0.0, 0.0, 0.0)
ob_head.lineart.crease_threshold = 0.0
_m = ob_head.modifiers.new('Auto Smooth', 'NODES')
_m.node_group = ng_auto_smooth
_gi = [s.identifier for s in ng_auto_smooth.interface.items_tree if s.item_type == 'SOCKET' and s.in_out == 'INPUT']
_m[_gi[1]] = 0.5236  # Angle
ob_spike.location = (0.0, 0.0, 0.0)
ob_spike.lineart.crease_threshold = 0.0
_m = ob_spike.modifiers.new('Auto Smooth', 'NODES')
_m.node_group = ng_auto_smooth
_gi = [s.identifier for s in ng_auto_smooth.interface.items_tree if s.item_type == 'SOCKET' and s.in_out == 'INPUT']
_m[_gi[1]] = 0.5236  # Angle
ob_spike_001.location = (0.0, 0.0, 0.0)
ob_spike_001.lineart.crease_threshold = 0.0
_m = ob_spike_001.modifiers.new('Auto Smooth', 'NODES')
_m.node_group = ng_auto_smooth
_gi = [s.identifier for s in ng_auto_smooth.interface.items_tree if s.item_type == 'SOCKET' and s.in_out == 'INPUT']
_m[_gi[1]] = 0.5236  # Angle
ob_spike_002.location = (0.0, 0.0, 0.0)
ob_spike_002.lineart.crease_threshold = 0.0
_m = ob_spike_002.modifiers.new('Auto Smooth', 'NODES')
_m.node_group = ng_auto_smooth
_gi = [s.identifier for s in ng_auto_smooth.interface.items_tree if s.item_type == 'SOCKET' and s.in_out == 'INPUT']
_m[_gi[1]] = 0.5236  # Angle
ob_spike_003.location = (0.0, 0.0, 0.0)
ob_spike_003.lineart.crease_threshold = 0.0
_m = ob_spike_003.modifiers.new('Auto Smooth', 'NODES')
_m.node_group = ng_auto_smooth
_gi = [s.identifier for s in ng_auto_smooth.interface.items_tree if s.item_type == 'SOCKET' and s.in_out == 'INPUT']
_m[_gi[1]] = 0.5236  # Angle
ob_spike_004.location = (0.0, 0.0, 0.0)
ob_spike_004.lineart.crease_threshold = 0.0
_m = ob_spike_004.modifiers.new('Auto Smooth', 'NODES')
_m.node_group = ng_auto_smooth
_gi = [s.identifier for s in ng_auto_smooth.interface.items_tree if s.item_type == 'SOCKET' and s.in_out == 'INPUT']
_m[_gi[1]] = 0.5236  # Angle
ob_spike_005.location = (0.0, 0.0, 0.0)
ob_spike_005.lineart.crease_threshold = 0.0
_m = ob_spike_005.modifiers.new('Auto Smooth', 'NODES')
_m.node_group = ng_auto_smooth
_gi = [s.identifier for s in ng_auto_smooth.interface.items_tree if s.item_type == 'SOCKET' and s.in_out == 'INPUT']
_m[_gi[1]] = 0.5236  # Angle
ob_spike_006.location = (0.0, 0.0, 0.0)
ob_spike_006.lineart.crease_threshold = 0.0
_m = ob_spike_006.modifiers.new('Auto Smooth', 'NODES')
_m.node_group = ng_auto_smooth
_gi = [s.identifier for s in ng_auto_smooth.interface.items_tree if s.item_type == 'SOCKET' and s.in_out == 'INPUT']
_m[_gi[1]] = 0.5236  # Angle
ob_spike_007.location = (0.0, 0.0, 0.0)
ob_spike_007.lineart.crease_threshold = 0.0
_m = ob_spike_007.modifiers.new('Auto Smooth', 'NODES')
_m.node_group = ng_auto_smooth
_gi = [s.identifier for s in ng_auto_smooth.interface.items_tree if s.item_type == 'SOCKET' and s.in_out == 'INPUT']
_m[_gi[1]] = 0.5236  # Angle
ob_spike_008.location = (0.0, 0.0, 0.0)
ob_spike_008.lineart.crease_threshold = 0.0
_m = ob_spike_008.modifiers.new('Auto Smooth', 'NODES')
_m.node_group = ng_auto_smooth
_gi = [s.identifier for s in ng_auto_smooth.interface.items_tree if s.item_type == 'SOCKET' and s.in_out == 'INPUT']
_m[_gi[1]] = 0.5236  # Angle
ob_spike_009.location = (0.0, 0.0, 0.0)
ob_spike_009.lineart.crease_threshold = 0.0
_m = ob_spike_009.modifiers.new('Auto Smooth', 'NODES')
_m.node_group = ng_auto_smooth
_gi = [s.identifier for s in ng_auto_smooth.interface.items_tree if s.item_type == 'SOCKET' and s.in_out == 'INPUT']
_m[_gi[1]] = 0.5236  # Angle
ob_spike_010.location = (0.0, 0.0, 0.0)
ob_spike_010.lineart.crease_threshold = 0.0
_m = ob_spike_010.modifiers.new('Auto Smooth', 'NODES')
_m.node_group = ng_auto_smooth
_gi = [s.identifier for s in ng_auto_smooth.interface.items_tree if s.item_type == 'SOCKET' and s.in_out == 'INPUT']
_m[_gi[1]] = 0.5236  # Angle
ob_spike_011.location = (0.0, 0.0, 0.0)
ob_spike_011.lineart.crease_threshold = 0.0
_m = ob_spike_011.modifiers.new('Auto Smooth', 'NODES')
_m.node_group = ng_auto_smooth
_gi = [s.identifier for s in ng_auto_smooth.interface.items_tree if s.item_type == 'SOCKET' and s.in_out == 'INPUT']
_m[_gi[1]] = 0.5236  # Angle
ob_spike_012.location = (0.0, 0.0, 0.0)
ob_spike_012.lineart.crease_threshold = 0.0
_m = ob_spike_012.modifiers.new('Auto Smooth', 'NODES')
_m.node_group = ng_auto_smooth
_gi = [s.identifier for s in ng_auto_smooth.interface.items_tree if s.item_type == 'SOCKET' and s.in_out == 'INPUT']
_m[_gi[1]] = 0.5236  # Angle

# ---- collection membership
col_collection.objects.link(ob_handle)
col_collection.objects.link(ob_head)
col_collection.objects.link(ob_spike)
col_collection.objects.link(ob_spike_001)
col_collection.objects.link(ob_spike_002)
col_collection.objects.link(ob_spike_003)
col_collection.objects.link(ob_spike_004)
col_collection.objects.link(ob_spike_005)
col_collection.objects.link(ob_spike_006)
col_collection.objects.link(ob_spike_007)
col_collection.objects.link(ob_spike_008)
col_collection.objects.link(ob_spike_009)
col_collection.objects.link(ob_spike_010)
col_collection.objects.link(ob_spike_011)
col_collection.objects.link(ob_spike_012)

# ---- scene / render settings (as saved in the file)
scene.frame_start = 1; scene.frame_end = 250; scene.frame_set(1)
scene.render.engine = 'BLENDER_EEVEE_NEXT'
scene.cycles.use_denoising = False
scene.cycles.samples = 128
scene.cycles.sampling_pattern = 'TABULATED_SOBOL'
scene.cycles.use_adaptive_sampling = False
scene.cycles.use_light_tree = False
scene.view_settings.view_transform = 'Filmic'
bpy.context.view_layer.update()

# ---- added for rendering (the .blend has no active camera and no usable light): camera, sun
cam_auto = bpy.data.cameras.new('AutoCamera')
cam_auto.lens = 50.0
cam_auto.sensor_width = 36.0
cam_auto.clip_end = 1000.0
ob_auto_camera = bpy.data.objects.new('AutoCamera', cam_auto)
scene.collection.objects.link(ob_auto_camera)
ob_auto_camera.location = (0.84326, -1.01191, 1.04575)
ob_auto_camera.rotation_euler = (1.09748, -7.21219e-08, 0.694738)
scene.camera = ob_auto_camera
light_auto_sun = bpy.data.lights.new('AutoSun', 'SUN')
light_auto_sun.energy = 3.0
light_auto_sun.angle = 0.0523599
ob_auto_sun = bpy.data.objects.new('AutoSun', light_auto_sun)
scene.collection.objects.link(ob_auto_sun)
ob_auto_sun.rotation_euler = (0.872665, 0.174533, 0.523599)
bpy.context.view_layer.update()
